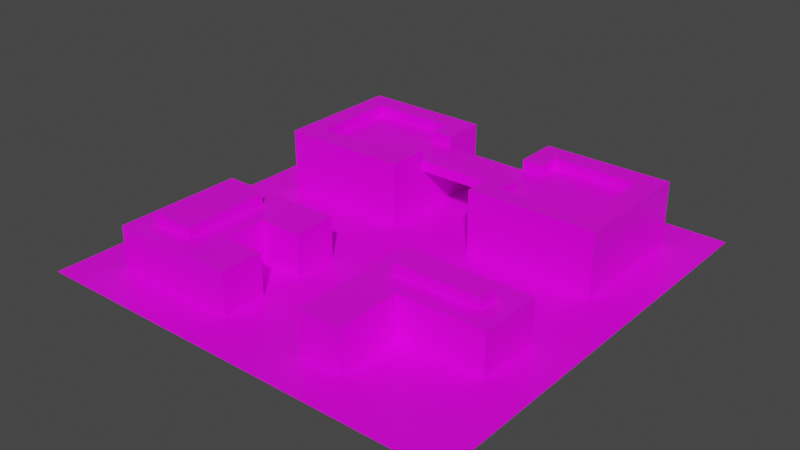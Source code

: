 # Source: map001.blend  (saved by Blender 2.92.15; exported with 4.5.12 LTS)
import bpy
from mathutils import Matrix  # noqa: F401  (used for matrix-valued properties, if any)

bpy.ops.wm.read_factory_settings(use_empty=True)
scene = bpy.context.scene
scene.name = 'Scene'

# ---- collections
col_collection = bpy.data.collections.new('Collection'); scene.collection.children.link(col_collection)

# ---- images (referenced by path relative to the original .blend; pixels are not part of the script)
import os
ASSET_DIR = os.environ.get("B2B_ASSET_DIR", "")  # directory of the original .blend (textures are referenced by path, not embedded)
HERE = os.path.dirname(os.path.abspath(__file__))  # packed textures are extracted next to this script under _unpacked/

def load_image(name, relpath, width, height, colorspace="sRGB"):
    """Load a texture the original file referenced (path relative to the .blend, or extracted next to this script)."""
    p = next((c for c in (os.path.join(HERE, relpath), os.path.join(ASSET_DIR, relpath)) if relpath and os.path.exists(c)), "")
    if p:
        img = bpy.data.images.load(p, check_existing=True)
        img.name = name
    else:  # same state as the original file: an image datablock whose file is absent (Cycles renders it pink)
        img = bpy.data.images.new(name, width, height)
        img.source = "FILE"
        img.filepath = "//" + (relpath or name)
    img.colorspace_settings.name = colorspace
    return img
img_map_texture_png = load_image('map_texture.png', 'map_texture.png', 1024, 1024, 'sRGB')

# ---- materials (node trees are filled in below, after node groups)
mat_material = bpy.data.materials.new('Material')
mat_material.alpha_threshold = 0.0
mat_material.use_transparent_shadow = False
mat_material.line_color = (0.0, 0.0, 0.0, 1.0)

# ---- material node trees
mat_material.use_nodes = True; mat_material.node_tree.nodes.clear()
_N = mat_material.node_tree.nodes; _L = mat_material.node_tree.links
n0 = _N.new('ShaderNodeOutputMaterial'); n0.name = 'Material Output'; n0.location = (300, 300)
n1 = _N.new('ShaderNodeBsdfPrincipled'); n1.name = 'Principled BSDF'; n1.location = (10, 300)
n1.distribution = 'GGX'
n1.subsurface_method = 'BURLEY'
n1.inputs[2].default_value = 0.4
n1.inputs[3].default_value = 1.45
n1.inputs[27].default_value = (0.0, 0.0, 0.0, 1.0)
n1.inputs[28].default_value = 1.0
n2 = _N.new('ShaderNodeTexImage'); n2.name = 'Image Texture'; n2.location = (-317, 283)
n2.image = img_map_texture_png
_L.new(n1.outputs[0], n0.inputs[0])
_L.new(n2.outputs[0], n1.inputs[0])
n0.is_active_output = True

# ---- world
world_world = bpy.data.worlds.new('World'); scene.world = world_world
world_world.use_nodes = True; world_world.node_tree.nodes.clear()
_N = world_world.node_tree.nodes; _L = world_world.node_tree.links
n0 = _N.new('ShaderNodeOutputWorld'); n0.name = 'World Output'; n0.location = (300, 300)
n1 = _N.new('ShaderNodeBackground'); n1.name = 'Background'; n1.location = (10, 300)
n1.inputs[0].default_value = (0.05088, 0.05088, 0.05088, 1.0)
_L.new(n1.outputs[0], n0.inputs[0])
n0.is_active_output = True
world_world.color = (0.05088, 0.05088, 0.05088)
world_world.use_sun_shadow = False
world_world.sun_shadow_jitter_overblur = 0.0

# ---- meshes
me_grid = bpy.data.meshes.new('Grid')
me_grid.from_pydata([(-20.0, -20.0, 0.0), (-18.0, -20.0, 0.0), (-16.0, -20.0, 0.0), (-14.0, -20.0, 0.0), (-12.0, -20.0, 0.0), (-10.0, -20.0, 0.0), (-8.0, -20.0, 0.0), (-6.0, -20.0, 0.0), (-4.0, -20.0, 0.0), (-2.0, -20.0, 0.0), (0.0, -20.0, 0.0), (2.0, -20.0, 0.0), (4.0, -20.0, 0.0), (6.0, -20.0, 0.0), (8.0, -20.0, 0.0), (10.0, -20.0, 0.0), (12.0, -20.0, 0.0), (14.0, -20.0, 0.0), (16.0, -20.0, 0.0), (18.0, -20.0, 0.0), (20.0, -20.0, 0.0), (-20.0, -18.0, 0.0), (-18.0, -18.0, 0.0), (-16.0, -18.0, 0.0), (-14.0, -18.0, 0.0), (-12.0, -18.0, 0.0), (-10.0, -18.0, 0.0), (-8.0, -18.0, 0.0), (-6.0, -18.0, 0.0), (-4.0, -18.0, 0.0), (-2.0, -18.0, 0.0), (0.0, -18.0, 0.0), (2.0, -18.0, 0.0), (4.0, -18.0, 0.0), (6.0, -18.0, 0.0), (8.0, -18.0, 0.0), (10.0, -18.0, 0.0), (12.0, -18.0, 0.0), (14.0, -18.0, 0.0), (16.0, -18.0, 0.0), (18.0, -18.0, 0.0), (20.0, -18.0, 0.0), (-20.0, -16.0, 0.0), (-18.0, -16.0, 0.0), (-16.0, -16.0, 0.0), (-14.0, -16.0, 0.0), (-12.0, -16.0, 0.0), (-10.0, -16.0, 0.0), (-8.0, -16.0, 0.0), (-6.0, -16.0, 0.0), (-4.0, -16.0, 0.0), (-2.0, -16.0, 0.0), (0.0, -16.0, 0.0), (2.0, -16.0, 0.0), (4.0, -16.0, 0.0), (6.0, -16.0, 0.0), (14.0, -16.0, 0.0), (18.0, -16.0, 0.0), (20.0, -16.0, 0.0), (-20.0, -14.0, 0.0), (-18.0, -14.0, 0.0), (-16.0, -14.0, 0.0), (-16.0, 4.0, 4.0), (-14.0, 4.0, 4.0), (16.0, -4.0, 4.0), (14.0, -4.0, 4.0), (12.0, -4.0, 4.0), (-4.0, -14.0, 0.0), (-2.0, -14.0, 0.0), (0.0, -14.0, 0.0), (2.0, -14.0, 0.0), (4.0, -14.0, 0.0), (10.0, -4.0, 4.0), (8.0, -4.0, 4.0), (6.0, -4.0, 4.0), (4.0, -4.0, 4.0), (-4.0, -4.0, 4.0), (18.0, -14.0, 0.0), (20.0, -14.0, 0.0), (-20.0, -12.0, 0.0), (-18.0, -12.0, 0.0), (-16.0, -12.0, 0.0), (-6.0, -4.0, 4.0), (-8.0, -4.0, 4.0), (-10.0, -4.0, 4.0), (-12.0, -4.0, 4.0), (-14.0, -4.0, 4.0), (16.0, -10.0, 2.0), (-2.0, -12.0, 0.0), (0.0, -12.0, 0.0), (2.0, -12.0, 0.0), (4.0, -12.0, 0.0), (-16.0, -4.0, 4.0), (16.0, -6.0, 4.0), (14.0, -6.0, 4.0), (12.0, -6.0, 4.0), (10.0, -6.0, 4.0), (18.0, -12.0, 0.0), (20.0, -12.0, 0.0), (-20.0, -10.0, 0.0), (-18.0, -10.0, 0.0), (-16.0, -10.0, 0.0), (8.0, -6.0, 4.0), (6.0, -6.0, 4.0), (4.0, -6.0, 4.0), (-4.0, -6.0, 4.0), (-6.0, -6.0, 4.0), (-4.0, -10.0, 0.0), (-2.0, -10.0, 0.0), (0.0, -10.0, 0.0), (2.0, -10.0, 0.0), (4.0, -10.0, 0.0), (-8.0, -6.0, 4.0), (-10.0, -6.0, 4.0), (-12.0, -6.0, 4.0), (-14.0, -6.0, 4.0), (-16.0, -6.0, 4.0), (16.0, -10.0, 0.0), (18.0, -10.0, 0.0), (20.0, -10.0, 0.0), (-20.0, -8.0, 0.0), (-18.0, -8.0, 0.0), (-16.0, -8.0, 0.0), (16.0, -8.0, 4.0), (14.0, -8.0, 4.0), (12.0, -8.0, 4.0), (10.0, -8.0, 4.0), (8.0, -8.0, 4.0), (-4.0, -8.0, 0.0), (-2.0, -8.0, 0.0), (0.0, -8.0, 0.0), (2.0, -8.0, 0.0), (4.0, -8.0, 0.0), (6.0, -8.0, 4.0), (4.0, -8.0, 4.0), (-4.0, -8.0, 4.0), (-6.0, -8.0, 4.0), (-8.0, -8.0, 4.0), (16.0, -8.0, 0.0), (18.0, -8.0, 0.0), (20.0, -8.0, 0.0), (-20.0, -6.0, 0.0), (-18.0, -6.0, 0.0), (-16.0, -6.0, 0.0), (-10.0, -8.0, 4.0), (-14.0, -8.0, 4.0), (-16.0, -8.0, 4.0), (16.0, -10.0, 4.0), (-4.0, -6.0, 0.0), (-2.0, -6.0, 0.0), (0.0, -6.0, 0.0), (2.0, -6.0, 0.0), (4.0, -6.0, 0.0), (14.0, -10.0, 4.0), (12.0, -10.0, 4.0), (10.0, -10.0, 4.0), (8.0, -10.0, 4.0), (6.0, -10.0, 4.0), (16.0, -6.0, 0.0), (18.0, -6.0, 0.0), (20.0, -6.0, 0.0), (-20.0, -4.0, 0.0), (-18.0, -4.0, 0.0), (-16.0, -4.0, 0.0), (-14.0, -4.0, 0.0), (-12.0, -4.0, 0.0), (-10.0, -4.0, 0.0), (-8.0, -4.0, 0.0), (-6.0, -4.0, 0.0), (-4.0, -4.0, 0.0), (-2.0, -4.0, 0.0), (0.0, -4.0, 0.0), (2.0, -4.0, 0.0), (4.0, -4.0, 0.0), (6.0, -4.0, 0.0), (8.0, -4.0, 0.0), (10.0, -4.0, 0.0), (12.0, -4.0, 0.0), (14.0, -4.0, 0.0), (16.0, -4.0, 0.0), (18.0, -4.0, 0.0), (20.0, -4.0, 0.0), (-20.0, -2.0, 0.0), (-18.0, -2.0, 0.0), (-16.0, -2.0, 0.0), (-14.0, -2.0, 0.0), (-12.0, -2.0, 0.0), (-10.0, -2.0, 0.0), (-8.0, -2.0, 0.0), (-6.0, -2.0, 0.0), (-4.0, -2.0, 0.0), (-2.0, -2.0, 0.0), (0.0, -2.0, 0.0), (2.0, -2.0, 0.0), (4.0, -2.0, 0.0), (6.0, -2.0, 0.0), (8.0, -2.0, 0.0), (10.0, -2.0, 0.0), (12.0, -2.0, 0.0), (14.0, -2.0, 0.0), (16.0, -2.0, 0.0), (18.0, -2.0, 0.0), (20.0, -2.0, 0.0), (-20.0, 0.0, 0.0), (-18.0, 0.0, 0.0), (-16.0, 0.0, 0.0), (-14.0, 0.0, 0.0), (-12.0, 0.0, 0.0), (-10.0, 0.0, 0.0), (-8.0, 0.0, 0.0), (-6.0, 0.0, 0.0), (-4.0, 0.0, 0.0), (-2.0, 0.0, 0.0), (0.0, 0.0, 0.0), (2.0, 0.0, 0.0), (4.0, 0.0, 0.0), (6.0, 0.0, 0.0), (8.0, 0.0, 0.0), (10.0, 0.0, 0.0), (12.0, 0.0, 0.0), (14.0, 0.0, 0.0), (16.0, 0.0, 0.0), (18.0, 0.0, 0.0), (20.0, 0.0, 0.0), (-20.0, 2.0, 0.0), (-18.0, 2.0, 0.0), (-16.0, 2.0, 0.0), (-14.0, 2.0, 0.0), (-12.0, 2.0, 0.0), (-10.0, 2.0, 0.0), (-8.0, 2.0, 0.0), (-6.0, 2.0, 0.0), (-4.0, 2.0, 0.0), (-2.0, 2.0, 0.0), (0.0, 2.0, 0.0), (2.0, 2.0, 0.0), (4.0, 2.0, 0.0), (6.0, 2.0, 0.0), (8.0, 2.0, 0.0), (10.0, 2.0, 0.0), (12.0, 2.0, 0.0), (14.0, 2.0, 0.0), (16.0, 2.0, 0.0), (18.0, 2.0, 0.0), (20.0, 2.0, 0.0), (-20.0, 4.0, 0.0), (-18.0, 4.0, 0.0), (-16.0, 4.0, 0.0), (-14.0, 4.0, 0.0), (-12.0, 4.0, 0.0), (-10.0, 4.0, 0.0), (-8.0, 4.0, 0.0), (-6.0, 4.0, 0.0), (-4.0, 4.0, 0.0), (-2.0, 4.0, 0.0), (0.0, 4.0, 0.0), (2.0, 4.0, 0.0), (4.0, 4.0, 0.0), (6.0, 4.0, 0.0), (8.0, 4.0, 0.0), (10.0, 4.0, 0.0), (12.0, 4.0, 0.0), (14.0, 4.0, 0.0), (16.0, 4.0, 0.0), (18.0, 4.0, 0.0), (20.0, 4.0, 0.0), (-20.0, 6.0, 0.0), (-18.0, 6.0, 0.0), (-16.0, 6.0, 0.0), (4.0, -10.0, 4.0), (6.0, -8.0, 5.0), (-8.0, -10.0, 4.0), (-10.0, -10.0, 4.0), (-4.0, 6.0, 0.0), (-2.0, 6.0, 0.0), (0.0, 6.0, 0.0), (2.0, 6.0, 0.0), (4.0, 6.0, 0.0), (-14.0, -10.0, 4.0), (-16.0, -10.0, 4.0), (8.0, -10.0, 0.0), (16.0, 6.0, 0.0), (18.0, 6.0, 0.0), (20.0, 6.0, 0.0), (-20.0, 8.0, 0.0), (-18.0, 8.0, 0.0), (-16.0, 8.0, 0.0), (8.0, -12.0, 0.0), (16.0, -12.0, 0.0), (8.0, -12.0, 4.0), (6.0, -12.0, 4.0), (4.0, -12.0, 4.0), (-4.0, 8.0, 0.0), (-2.0, 8.0, 0.0), (0.0, 8.0, 0.0), (2.0, 8.0, 0.0), (4.0, 8.0, 0.0), (-4.0, -12.0, 4.0), (-6.0, -12.0, 4.0), (-8.0, -12.0, 4.0), (-10.0, -12.0, 4.0), (16.0, 8.0, 0.0), (18.0, 8.0, 0.0), (20.0, 8.0, 0.0), (-20.0, 10.0, 0.0), (-18.0, 10.0, 0.0), (-16.0, 10.0, 0.0), (-14.0, -12.0, 4.0), (-16.0, -12.0, 4.0), (16.0, -14.0, 0.0), (12.0, -12.0, 0.0), (-4.0, 10.0, 0.0), (-2.0, 10.0, 0.0), (0.0, 10.0, 0.0), (2.0, 10.0, 0.0), (4.0, 10.0, 0.0), (14.0, -12.0, 0.0), (8.0, -14.0, 4.0), (6.0, -14.0, 4.0), (4.0, -14.0, 4.0), (-4.0, -14.0, 4.0), (16.0, 10.0, 0.0), (18.0, 10.0, 0.0), (20.0, 10.0, 0.0), (-20.0, 12.0, 0.0), (-18.0, 12.0, 0.0), (-16.0, 12.0, 0.0), (-6.0, -14.0, 4.0), (-8.0, -14.0, 4.0), (-10.0, -14.0, 4.0), (-12.0, -14.0, 4.0), (-14.0, -14.0, 4.0), (-4.0, 12.0, 0.0), (-2.0, 12.0, 0.0), (0.0, 12.0, 0.0), (2.0, 12.0, 0.0), (4.0, 12.0, 0.0), (-16.0, -14.0, 4.0), (16.0, 12.0, 0.0), (18.0, 12.0, 0.0), (20.0, 12.0, 0.0), (-20.0, 14.0, 0.0), (-18.0, 14.0, 0.0), (-16.0, 14.0, 0.0), (8.0, -16.0, 4.0), (4.0, -16.0, 4.0), (6.0, -16.0, 4.0), (-4.0, -16.0, 4.0), (-6.0, -16.0, 4.0), (-4.0, 14.0, 0.0), (-2.0, 14.0, 0.0), (0.0, 14.0, 0.0), (2.0, 14.0, 0.0), (4.0, 14.0, 0.0), (-8.0, -16.0, 4.0), (-10.0, -16.0, 4.0), (-12.0, -16.0, 4.0), (-16.0, -16.0, 4.0), (-14.0, -16.0, 4.0), (16.0, 14.0, 0.0), (18.0, 14.0, 0.0), (20.0, 14.0, 0.0), (-20.0, 16.0, 0.0), (-18.0, 16.0, 0.0), (-16.0, 16.0, 0.0), (-14.0, 16.0, 0.0), (-12.0, 16.0, 0.0), (-10.0, 16.0, 0.0), (-8.0, 16.0, 0.0), (-6.0, 16.0, 0.0), (-4.0, 16.0, 0.0), (-2.0, 16.0, 0.0), (0.0, 16.0, 0.0), (2.0, 16.0, 0.0), (4.0, 16.0, 0.0), (6.0, 16.0, 0.0), (8.0, 16.0, 0.0), (10.0, 16.0, 0.0), (12.0, 16.0, 0.0), (14.0, 16.0, 0.0), (16.0, 16.0, 0.0), (18.0, 16.0, 0.0), (20.0, 16.0, 0.0), (-20.0, 18.0, 0.0), (-18.0, 18.0, 0.0), (-16.0, 18.0, 0.0), (-14.0, 18.0, 0.0), (-12.0, 18.0, 0.0), (-10.0, 18.0, 0.0), (-8.0, 18.0, 0.0), (-6.0, 18.0, 0.0), (-4.0, 18.0, 0.0), (-2.0, 18.0, 0.0), (0.0, 18.0, 0.0), (2.0, 18.0, 0.0), (4.0, 18.0, 0.0), (6.0, 18.0, 0.0), (8.0, 18.0, 0.0), (10.0, 18.0, 0.0), (12.0, 18.0, 0.0), (14.0, 18.0, 0.0), (16.0, 18.0, 0.0), (18.0, 18.0, 0.0), (20.0, 18.0, 0.0), (-20.0, 20.0, 0.0), (-18.0, 20.0, 0.0), (-16.0, 20.0, 0.0), (-14.0, 20.0, 0.0), (-12.0, 20.0, 0.0), (-10.0, 20.0, 0.0), (-8.0, 20.0, 0.0), (-6.0, 20.0, 0.0), (-4.0, 20.0, 0.0), (-2.0, 20.0, 0.0), (0.0, 20.0, 0.0), (2.0, 20.0, 0.0), (4.0, 20.0, 0.0), (6.0, 20.0, 0.0), (8.0, 20.0, 0.0), (10.0, 20.0, 0.0), (12.0, 20.0, 0.0), (14.0, 20.0, 0.0), (16.0, 20.0, 0.0), (18.0, 20.0, 0.0), (20.0, 20.0, 0.0), (-14.0, -16.0, 2.0), (-16.0, -16.0, 2.0), (-12.0, -16.0, 2.0), (-10.0, -16.0, 2.0), (-8.0, -16.0, 2.0), (-6.0, -16.0, 2.0), (-4.0, -16.0, 2.0), (6.0, -16.0, 2.0), (4.0, -16.0, 2.0), (8.0, -16.0, 2.0), (-16.0, -14.0, 2.0), (-4.0, -14.0, 2.0), (4.0, -14.0, 2.0), (-16.0, -12.0, 2.0), (8.0, -8.0, 5.0), (4.0, -12.0, 2.0), (14.0, 14.0, 5.0), (12.0, 14.0, 5.0), (10.0, 14.0, 5.0), (-16.0, -10.0, 2.0), (8.0, 14.0, 5.0), (6.0, 14.0, 5.0), (-6.0, 14.0, 5.0), (14.0, -10.0, 2.0), (4.0, -10.0, 2.0), (-8.0, 14.0, 5.0), (-10.0, 14.0, 5.0), (-12.0, 14.0, 5.0), (-14.0, 14.0, 5.0), (-16.0, -8.0, 2.0), (14.0, 12.0, 5.0), (12.0, 12.0, 5.0), (10.0, 12.0, 5.0), (8.0, 12.0, 5.0), (-4.0, -8.0, 2.0), (4.0, -8.0, 2.0), (6.0, 12.0, 5.0), (4.0, 12.0, 5.0), (-4.0, 12.0, 5.0), (-6.0, 12.0, 5.0), (-8.0, 12.0, 5.0), (16.0, -8.0, 2.0), (-16.0, -6.0, 2.0), (-10.0, 12.0, 5.0), (-12.0, 12.0, 5.0), (-14.0, 12.0, 5.0), (-4.0, -6.0, 2.0), (4.0, -6.0, 2.0), (14.0, 10.0, 5.0), (12.0, 10.0, 5.0), (10.0, 10.0, 5.0), (8.0, 10.0, 5.0), (6.0, 10.0, 5.0), (16.0, -6.0, 2.0), (-16.0, -4.0, 2.0), (-14.0, -4.0, 2.0), (-12.0, -4.0, 2.0), (-10.0, -4.0, 2.0), (-8.0, -4.0, 2.0), (-6.0, -4.0, 2.0), (-4.0, -4.0, 2.0), (4.0, -4.0, 2.0), (6.0, -4.0, 2.0), (8.0, -4.0, 2.0), (10.0, -4.0, 2.0), (12.0, -4.0, 2.0), (14.0, -4.0, 2.0), (16.0, -4.0, 2.0), (-14.0, 4.0, 2.0), (-16.0, 4.0, 2.0), (-12.0, 4.0, 2.0), (-10.0, 4.0, 2.0), (-8.0, 4.0, 2.0), (-6.0, 4.0, 2.0), (-4.0, 4.0, 2.0), (6.0, 4.0, 2.0), (4.0, 4.0, 2.0), (8.0, 4.0, 2.0), (10.0, 4.0, 2.0), (12.0, 4.0, 2.0), (14.0, 4.0, 2.0), (16.0, 4.0, 2.0), (-16.0, 6.0, 2.0), (4.0, 10.0, 5.0), (-4.0, 10.0, 5.0), (-6.0, 10.0, 5.0), (-8.0, 10.0, 5.0), (-10.0, 10.0, 5.0), (-4.0, 6.0, 2.0), (4.0, 6.0, 2.0), (-12.0, 10.0, 5.0), (-14.0, 10.0, 5.0), (14.0, 8.0, 5.0), (16.0, 6.0, 2.0), (-16.0, 8.0, 2.0), (12.0, 8.0, 5.0), (10.0, 8.0, 5.0), (8.0, 8.0, 5.0), (6.0, 8.0, 5.0), (6.0, -6.0, 5.0), (-4.0, 8.0, 2.0), (4.0, 8.0, 2.0), (-4.0, 8.0, 5.0), (-6.0, 8.0, 5.0), (-8.0, 8.0, 5.0), (-10.0, 8.0, 5.0), (-12.0, 8.0, 5.0), (16.0, 8.0, 2.0), (-16.0, 10.0, 2.0), (-14.0, 8.0, 5.0), (14.0, 6.0, 5.0), (12.0, 6.0, 5.0), (-4.0, 10.0, 2.0), (4.0, 10.0, 2.0), (10.0, 6.0, 5.0), (8.0, 6.0, 5.0), (6.0, 6.0, 5.0), (16.0, 10.0, 2.0), (-16.0, 12.0, 2.0), (-6.0, 6.0, 5.0), (-8.0, 6.0, 5.0), (-10.0, 6.0, 5.0), (-12.0, 6.0, 5.0), (-14.0, 6.0, 5.0), (-4.0, 12.0, 2.0), (4.0, 12.0, 2.0), (16.0, 12.0, 2.0), (-16.0, 14.0, 2.0), (-4.0, 14.0, 2.0), (4.0, 14.0, 2.0), (16.0, 14.0, 2.0), (-16.0, 16.0, 2.0), (-14.0, 16.0, 2.0), (-12.0, 16.0, 2.0), (-10.0, 16.0, 2.0), (-8.0, 16.0, 2.0), (-6.0, 16.0, 2.0), (-4.0, 16.0, 2.0), (4.0, 16.0, 2.0), (6.0, 16.0, 2.0), (8.0, 16.0, 2.0), (10.0, 16.0, 2.0), (12.0, 16.0, 2.0), (14.0, 16.0, 2.0), (16.0, 16.0, 2.0), (-12.0, 4.0, 4.0), (-10.0, 4.0, 4.0), (-8.0, 4.0, 4.0), (-6.0, 4.0, 4.0), (-4.0, 4.0, 4.0), (6.0, 4.0, 4.0), (4.0, 4.0, 4.0), (8.0, 4.0, 4.0), (10.0, 4.0, 4.0), (12.0, 4.0, 4.0), (14.0, 4.0, 4.0), (16.0, 4.0, 4.0), (-16.0, 6.0, 4.0), (-4.0, 6.0, 4.0), (4.0, 6.0, 4.0), (16.0, 6.0, 4.0), (-16.0, 8.0, 4.0), (-14.0, -14.0, 5.0), (-12.0, -14.0, 5.0), (-10.0, -14.0, 5.0), (-14.0, -12.0, 5.0), (-4.0, 8.0, 4.0), (10.0, -8.0, 5.0), (-12.0, -12.0, 5.0), (-10.0, -12.0, 5.0), (-14.0, -10.0, 5.0), (-12.0, -10.0, 5.0), (-10.0, -10.0, 5.0), (16.0, 8.0, 4.0), (-16.0, 10.0, 4.0), (-14.0, -8.0, 5.0), (-12.0, -8.0, 5.0), (-14.0, -6.0, 5.0), (-10.0, -8.0, 5.0), (-12.0, -6.0, 5.0), (-4.0, 10.0, 4.0), (8.0, -6.0, 5.0), (-10.0, -6.0, 5.0), (4.0, 8.0, 4.0), (4.0, 8.0, 5.0), (4.0, 10.0, 4.0), (12.0, -8.0, 5.0), (16.0, 10.0, 4.0), (-16.0, 12.0, 4.0), (4.0, 12.0, 4.0), (10.0, -6.0, 5.0), (2.0, 12.0, 4.0), (2.0, 10.0, 4.0), (2.0, 8.0, 4.0), (-4.0, 12.0, 4.0), (14.0, -8.0, 5.0), (2.0, 8.0, 5.0), (2.0, 12.0, 5.0), (2.0, 10.0, 5.0), (2.384e-07, 8.0, 4.0), (2.384e-07, 8.0, 5.0), (16.0, 12.0, 4.0), (-16.0, 14.0, 4.0), (2.384e-07, 10.0, 4.0), (2.384e-07, 10.0, 5.0), (2.384e-07, 12.0, 4.0), (2.384e-07, 12.0, 5.0), (-2.0, 12.0, 4.0), (-4.0, 14.0, 4.0), (4.0, 14.0, 4.0), (-2.0, 10.0, 4.0), (-2.0, 8.0, 4.0), (-2.0, 8.0, 5.0), (-2.0, 12.0, 5.0), (-2.0, 10.0, 5.0), (16.0, 14.0, 4.0), (-16.0, 16.0, 4.0), (-14.0, 16.0, 4.0), (-12.0, 16.0, 4.0), (-10.0, 16.0, 4.0), (-8.0, 16.0, 4.0), (-6.0, 16.0, 4.0), (-4.0, 16.0, 4.0), (4.0, 16.0, 4.0), (6.0, 16.0, 4.0), (8.0, 16.0, 4.0), (10.0, 16.0, 4.0), (12.0, 16.0, 4.0), (14.0, 16.0, 4.0), (16.0, 16.0, 4.0), (12.0, -6.0, 5.0), (-6.0, -8.0, 2.0), (12.0, -10.0, 2.0), (-8.0, -8.0, 2.0), (-8.0, -10.0, 2.0), (-4.0, -12.0, 2.0), (-6.0, -12.0, 2.0), (-8.0, -12.0, 2.0), (-6.0, -8.0, 0.0), (14.0, -6.0, 5.0), (-8.0, -8.0, 0.0), (-6.0, -10.0, 0.0), (-8.0, -10.0, 0.0), (-4.0, -12.0, 0.0), (-6.0, -12.0, 0.0), (-8.0, -12.0, 0.0), (10.0, -10.0, 2.0), (8.0, -10.0, 2.0), (8.0, -12.0, 2.0), (8.0, -14.0, 2.0), (10.0, -12.0, 0.0), (10.0, -10.0, 0.0), (12.0, -10.0, 0.0), (14.0, -10.0, 0.0), (14.0, -14.0, 0.0), (12.0, -14.0, 0.0), (10.0, -14.0, 0.0), (8.0, -14.0, 0.0), (16.0, -16.0, 0.0), (12.0, -16.0, 0.0), (10.0, -16.0, 0.0), (8.0, -16.0, 0.0), (6.0, 8.0, 6.0), (4.0, 8.0, 6.0), (-14.0, 14.0, 6.0), (-14.0, 16.0, 6.0), (-16.0, 14.0, 6.0), (-16.0, 16.0, 6.0), (16.0, 14.0, 6.0), (14.0, 14.0, 6.0), (16.0, 12.0, 6.0), (12.0, 14.0, 6.0), (14.0, 12.0, 6.0), (10.0, 14.0, 6.0), (8.0, 14.0, 6.0), (6.0, 14.0, 6.0), (4.0, 14.0, 6.0), (6.0, 12.0, 6.0), (4.0, 12.0, 6.0), (-4.0, 14.0, 6.0), (-6.0, 14.0, 6.0), (-4.0, 12.0, 6.0), (-8.0, 14.0, 6.0), (-6.0, 12.0, 6.0), (-10.0, 14.0, 6.0), (-12.0, 14.0, 6.0), (-14.0, 12.0, 6.0), (-16.0, 12.0, 6.0), (16.0, 10.0, 6.0), (14.0, 10.0, 6.0), (-14.0, 10.0, 6.0), (-16.0, 10.0, 6.0), (16.0, 8.0, 6.0), (14.0, 8.0, 6.0), (-14.0, 8.0, 6.0), (-16.0, 8.0, 6.0), (16.0, 6.0, 6.0), (14.0, 6.0, 6.0), (6.0, 6.0, 6.0), (-4.0, 8.0, 6.0), (-6.0, 8.0, 6.0), (-4.0, 6.0, 6.0), (-6.0, 6.0, 6.0), (-14.0, 6.0, 6.0), (-16.0, 6.0, 6.0), (16.0, 4.0, 6.0), (12.0, 6.0, 6.0), (14.0, 4.0, 6.0), (10.0, 6.0, 6.0), (12.0, 4.0, 6.0), (8.0, 6.0, 6.0), (10.0, 4.0, 6.0), (8.0, 4.0, 6.0), (4.0, 6.0, 6.0), (6.0, 4.0, 6.0), (4.0, 4.0, 6.0), (-4.0, 4.0, 6.0), (-8.0, 6.0, 6.0), (-6.0, 4.0, 6.0), (-10.0, 6.0, 6.0), (-8.0, 4.0, 6.0), (-12.0, 6.0, 6.0), (-10.0, 4.0, 6.0), (-12.0, 4.0, 6.0), (-14.0, 4.0, 6.0), (-16.0, 4.0, 6.0), (-12.0, 16.0, 6.0), (-10.0, 16.0, 6.0), (-8.0, 16.0, 6.0), (-6.0, 16.0, 6.0), (-4.0, 16.0, 6.0), (4.0, 16.0, 6.0), (6.0, 16.0, 6.0), (8.0, 16.0, 6.0), (10.0, 16.0, 6.0), (12.0, 16.0, 6.0), (14.0, 16.0, 6.0), (16.0, 16.0, 6.0)], [], [(0, 1, 22, 21), (1, 2, 23, 22), (2, 3, 24, 23), (3, 4, 25, 24), (4, 5, 26, 25), (5, 6, 27, 26), (6, 7, 28, 27), (7, 8, 29, 28), (8, 9, 30, 29), (9, 10, 31, 30), (10, 11, 32, 31), (11, 12, 33, 32), (12, 13, 34, 33), (13, 14, 35, 34), (14, 15, 36, 35), (15, 16, 37, 36), (16, 17, 38, 37), (17, 18, 39, 38), (18, 19, 40, 39), (19, 20, 41, 40), (21, 22, 43, 42), (22, 23, 44, 43), (23, 24, 45, 44), (24, 25, 46, 45), (25, 26, 47, 46), (26, 27, 48, 47), (27, 28, 49, 48), (28, 29, 50, 49), (29, 30, 51, 50), (30, 31, 52, 51), (31, 32, 53, 52), (32, 33, 54, 53), (33, 34, 55, 54), (34, 35, 686, 55), (35, 36, 685, 686), (36, 37, 684, 685), (37, 38, 56, 684), (38, 39, 683, 56), (39, 40, 57, 683), (40, 41, 58, 57), (42, 43, 60, 59), (43, 44, 61, 60), (153, 147, 123, 124), (154, 153, 124, 125), (155, 154, 125, 126), (156, 155, 126, 127), (157, 156, 127, 133), (269, 157, 133, 134), (50, 51, 68, 67), (51, 52, 69, 68), (52, 53, 70, 69), (53, 54, 71, 70), (299, 298, 661, 662), (271, 299, 662, 659), (272, 271, 137, 144), (114, 115, 602, 604), (278, 307, 590, 595), (279, 278, 145, 146), (683, 57, 77, 309), (57, 58, 78, 77), (59, 60, 80, 79), (60, 61, 81, 80), (153, 154, 657, 448), (156, 289, 673, 672), (290, 289, 156, 157), (291, 290, 157, 269), (67, 68, 88, 668), (68, 69, 89, 88), (69, 70, 90, 89), (70, 71, 91, 90), (135, 136, 656, 459), (137, 271, 659, 658), (300, 299, 271, 272), (272, 144, 603, 597), (115, 145, 600, 602), (308, 307, 278, 279), (309, 77, 97, 288), (77, 78, 98, 97), (79, 80, 100, 99), (80, 81, 101, 100), (147, 153, 448, 87), (318, 317, 289, 290), (319, 318, 290, 291), (668, 88, 108, 107), (88, 89, 109, 108), (89, 90, 110, 109), (90, 91, 111, 110), (327, 320, 297, 298), (328, 327, 298, 299), (329, 328, 299, 300), (113, 114, 604, 607), (144, 113, 607, 603), (337, 331, 307, 308), (288, 97, 118, 117), (97, 98, 119, 118), (99, 100, 121, 120), (100, 101, 122, 121), (155, 156, 672, 671), (317, 344, 434, 674), (289, 317, 674, 673), (346, 344, 317, 318), (345, 346, 318, 319), (107, 108, 129, 128), (108, 109, 130, 129), (109, 110, 131, 130), (110, 111, 132, 131), (348, 347, 320, 327), (354, 348, 327, 328), (355, 354, 328, 329), (356, 355, 329, 330), (358, 356, 330, 331), (357, 358, 331, 337), (117, 118, 139, 138), (118, 119, 140, 139), (120, 121, 142, 141), (121, 122, 143, 142), (163, 143, 467, 479), (368, 367, 559, 560), (311, 332, 549, 537), (175, 174, 487, 488), (47, 48, 429, 428), (128, 129, 149, 148), (129, 130, 150, 149), (130, 131, 151, 150), (131, 132, 152, 151), (306, 286, 519, 533), (71, 54, 433, 437), (367, 366, 558, 559), (380, 379, 568, 569), (128, 148, 471, 459), (174, 173, 486, 487), (138, 139, 159, 158), (139, 140, 160, 159), (141, 142, 162, 161), (142, 143, 163, 162), (46, 47, 428, 427), (122, 101, 444, 454), (359, 380, 569, 555), (273, 292, 525, 513), (353, 336, 550, 554), (148, 149, 170, 169), (149, 150, 171, 170), (150, 151, 172, 171), (151, 152, 173, 172), (366, 365, 557, 558), (379, 378, 567, 568), (268, 247, 494, 507), (45, 46, 427, 425), (125, 124, 620, 611), (158, 159, 180, 179), (159, 160, 181, 180), (161, 162, 183, 182), (162, 163, 184, 183), (163, 164, 185, 184), (164, 165, 186, 185), (165, 166, 187, 186), (166, 167, 188, 187), (167, 168, 189, 188), (168, 169, 190, 189), (169, 170, 191, 190), (170, 171, 192, 191), (171, 172, 193, 192), (172, 173, 194, 193), (173, 174, 195, 194), (174, 175, 196, 195), (175, 176, 197, 196), (176, 177, 198, 197), (177, 178, 199, 198), (178, 179, 200, 199), (179, 180, 201, 200), (180, 181, 202, 201), (182, 183, 204, 203), (183, 184, 205, 204), (184, 185, 206, 205), (185, 186, 207, 206), (186, 187, 208, 207), (187, 188, 209, 208), (188, 189, 210, 209), (189, 190, 211, 210), (190, 191, 212, 211), (191, 192, 213, 212), (192, 193, 214, 213), (193, 194, 215, 214), (194, 195, 216, 215), (195, 196, 217, 216), (196, 197, 218, 217), (197, 198, 219, 218), (198, 199, 220, 219), (199, 200, 221, 220), (200, 201, 222, 221), (201, 202, 223, 222), (203, 204, 225, 224), (204, 205, 226, 225), (205, 206, 227, 226), (206, 207, 228, 227), (207, 208, 229, 228), (208, 209, 230, 229), (209, 210, 231, 230), (210, 211, 232, 231), (211, 212, 233, 232), (212, 213, 234, 233), (213, 214, 235, 234), (214, 215, 236, 235), (215, 216, 237, 236), (216, 217, 238, 237), (217, 218, 239, 238), (218, 219, 240, 239), (219, 220, 241, 240), (220, 221, 242, 241), (221, 222, 243, 242), (222, 223, 244, 243), (224, 225, 246, 245), (225, 226, 247, 246), (226, 227, 248, 247), (227, 228, 249, 248), (228, 229, 250, 249), (229, 230, 251, 250), (230, 231, 252, 251), (231, 232, 253, 252), (232, 233, 254, 253), (233, 234, 255, 254), (234, 235, 256, 255), (235, 236, 257, 256), (236, 237, 258, 257), (237, 238, 259, 258), (238, 239, 260, 259), (239, 240, 261, 260), (240, 241, 262, 261), (241, 242, 263, 262), (242, 243, 264, 263), (243, 244, 265, 264), (245, 246, 267, 266), (246, 247, 268, 267), (173, 152, 472, 486), (365, 364, 556, 557), (252, 253, 499, 498), (378, 377, 566, 567), (81, 61, 435, 438), (321, 338, 551, 542), (253, 254, 274, 273), (254, 255, 275, 274), (255, 256, 276, 275), (256, 257, 277, 276), (44, 45, 425, 426), (315, 296, 526, 538), (251, 252, 498, 497), (377, 376, 565, 566), (138, 158, 478, 466), (263, 264, 282, 281), (264, 265, 283, 282), (266, 267, 285, 284), (267, 268, 286, 285), (364, 343, 552, 556), (132, 111, 449, 460), (50, 67, 436, 431), (281, 301, 532, 518), (250, 251, 497, 496), (273, 274, 293, 292), (274, 275, 294, 293), (275, 276, 295, 294), (276, 277, 296, 295), (376, 375, 564, 565), (277, 257, 501, 514), (55, 686, 434, 432), (332, 349, 553, 549), (249, 250, 496, 495), (281, 282, 302, 301), (282, 283, 303, 302), (284, 285, 305, 304), (285, 286, 306, 305), (375, 374, 563, 564), (262, 263, 506, 505), (326, 306, 533, 543), (91, 71, 437, 440), (169, 168, 484, 485), (54, 55, 432, 433), (292, 293, 312, 311), (293, 294, 313, 312), (294, 295, 314, 313), (295, 296, 315, 314), (148, 169, 485, 471), (248, 249, 495, 493), (261, 262, 505, 504), (143, 122, 454, 467), (168, 167, 483, 484), (292, 311, 537, 525), (301, 302, 322, 321), (302, 303, 323, 322), (304, 305, 325, 324), (305, 306, 326, 325), (374, 353, 554, 563), (286, 268, 507, 519), (247, 248, 493, 494), (260, 261, 504, 503), (167, 166, 482, 483), (311, 312, 333, 332), (312, 313, 334, 333), (313, 314, 335, 334), (314, 315, 336, 335), (96, 102, 606, 615), (101, 81, 438, 444), (338, 359, 555, 551), (259, 260, 503, 502), (253, 273, 513, 499), (336, 315, 538, 550), (321, 322, 339, 338), (322, 323, 340, 339), (324, 325, 342, 341), (325, 326, 343, 342), (166, 165, 481, 482), (179, 178, 491, 492), (158, 179, 492, 478), (258, 259, 502, 500), (67, 668, 660, 436), (152, 132, 460, 472), (332, 333, 350, 349), (333, 334, 351, 350), (334, 335, 352, 351), (335, 336, 353, 352), (165, 164, 480, 481), (178, 177, 490, 491), (61, 44, 426, 435), (301, 321, 542, 532), (296, 277, 514, 526), (370, 369, 561, 562), (338, 339, 360, 359), (339, 340, 361, 360), (341, 342, 363, 362), (342, 343, 364, 363), (257, 258, 500, 501), (164, 163, 479, 480), (177, 176, 489, 490), (49, 50, 431, 430), (349, 370, 562, 553), (117, 138, 466, 87), (349, 350, 371, 370), (350, 351, 372, 371), (351, 352, 373, 372), (352, 353, 374, 373), (343, 326, 543, 552), (111, 91, 440, 449), (369, 368, 560, 561), (263, 281, 518, 506), (176, 175, 488, 489), (48, 49, 430, 429), (359, 360, 381, 380), (360, 361, 382, 381), (362, 363, 384, 383), (363, 364, 385, 384), (364, 365, 386, 385), (365, 366, 387, 386), (366, 367, 388, 387), (367, 368, 389, 388), (368, 369, 390, 389), (369, 370, 391, 390), (370, 371, 392, 391), (371, 372, 393, 392), (372, 373, 394, 393), (373, 374, 395, 394), (374, 375, 396, 395), (375, 376, 397, 396), (376, 377, 398, 397), (377, 378, 399, 398), (378, 379, 400, 399), (379, 380, 401, 400), (380, 381, 402, 401), (381, 382, 403, 402), (383, 384, 405, 404), (384, 385, 406, 405), (385, 386, 407, 406), (386, 387, 408, 407), (387, 388, 409, 408), (388, 389, 410, 409), (389, 390, 411, 410), (390, 391, 412, 411), (391, 392, 413, 412), (392, 393, 414, 413), (393, 394, 415, 414), (394, 395, 416, 415), (395, 396, 417, 416), (396, 397, 418, 417), (397, 398, 419, 418), (398, 399, 420, 419), (399, 400, 421, 420), (400, 401, 422, 421), (401, 402, 423, 422), (402, 403, 424, 423), (474, 473, 455, 456), (475, 474, 456, 457), (476, 475, 457, 458), (477, 476, 458, 461), (508, 477, 461, 462), (510, 509, 463, 464), (511, 510, 464, 465), (512, 511, 465, 468), (515, 512, 468, 469), (516, 515, 469, 470), (548, 534, 719, 728), (461, 446, 700, 702), (520, 517, 473, 474), (521, 520, 474, 475), (522, 521, 475, 476), (523, 522, 476, 477), (609, 523, 477, 508), (528, 527, 509, 510), (529, 528, 510, 511), (530, 529, 511, 512), (531, 530, 512, 515), (534, 531, 515, 516), (546, 547, 746, 744), (536, 535, 517, 520), (539, 536, 520, 521), (540, 539, 521, 522), (541, 540, 522, 523), (473, 517, 718, 714), (545, 544, 528, 529), (546, 545, 529, 530), (547, 546, 530, 531), (548, 547, 531, 534), (534, 516, 715, 719), (545, 546, 744, 742), (446, 445, 699, 700), (544, 545, 742, 727), (445, 443, 698, 699), (523, 609, 688, 687), (532, 542, 612, 598), (542, 551, 626, 612), (503, 504, 579, 578), (551, 555, 640, 626), (555, 569, 654, 640), (483, 482, 84, 83), (502, 503, 578, 577), (568, 567, 652, 653), (500, 502, 577, 575), (482, 481, 85, 84), (501, 500, 575, 576), (567, 566, 651, 652), (498, 499, 574, 573), (481, 480, 86, 85), (497, 498, 573, 572), (566, 565, 650, 651), (496, 497, 572, 571), (480, 479, 92, 86), (495, 496, 571, 570), (565, 564, 649, 650), (435, 426, 357, 337), (493, 495, 570, 63), (438, 435, 337, 308), (444, 438, 308, 279), (454, 444, 279, 146), (467, 454, 146, 116), (479, 467, 116, 92), (494, 493, 63, 62), (564, 563, 648, 649), (492, 491, 65, 64), (514, 501, 576, 584), (526, 514, 584, 608), (87, 466, 123, 147), (538, 526, 608, 610), (466, 478, 93, 123), (550, 538, 610, 614), (478, 492, 64, 93), (554, 550, 614, 634), (563, 554, 634, 648), (491, 490, 66, 65), (499, 513, 583, 574), (562, 561, 646, 647), (513, 525, 591, 583), (525, 537, 605, 591), (432, 434, 344, 346), (537, 549, 619, 605), (549, 553, 633, 619), (553, 562, 647, 633), (433, 432, 346, 345), (490, 489, 72, 66), (561, 560, 645, 646), (430, 431, 347, 348), (429, 430, 348, 354), (489, 488, 73, 72), (560, 559, 644, 645), (428, 429, 354, 355), (427, 428, 355, 356), (488, 487, 74, 73), (559, 558, 643, 644), (425, 427, 356, 358), (426, 425, 358, 357), (487, 486, 75, 74), (558, 557, 642, 643), (437, 433, 345, 319), (440, 437, 319, 291), (449, 440, 291, 269), (460, 449, 269, 134), (472, 460, 134, 104), (486, 472, 104, 75), (557, 556, 641, 642), (485, 484, 82, 76), (431, 436, 320, 347), (436, 660, 297, 320), (507, 494, 62, 582), (611, 620, 664, 655), (519, 507, 582, 586), (592, 611, 655, 615), (533, 519, 586, 599), (459, 471, 105, 135), (543, 533, 599, 613), (471, 485, 76, 105), (552, 543, 613, 627), (505, 506, 581, 580), (556, 552, 627, 641), (484, 483, 83, 82), (504, 505, 580, 579), (506, 518, 585, 581), (569, 568, 653, 654), (518, 532, 598, 585), (146, 145, 115, 116), (330, 329, 589, 588), (331, 330, 588, 587), (144, 137, 112, 113), (137, 136, 106, 112), (136, 135, 105, 106), (134, 133, 103, 104), (126, 125, 611, 592), (102, 103, 524, 606), (127, 126, 592, 439), (94, 95, 655, 664), (124, 123, 93, 94), (116, 115, 86, 92), (115, 114, 85, 86), (114, 113, 84, 85), (113, 112, 83, 84), (112, 106, 82, 83), (106, 105, 76, 82), (104, 103, 74, 75), (103, 102, 73, 74), (102, 96, 72, 73), (96, 95, 66, 72), (95, 94, 65, 66), (94, 93, 64, 65), (618, 617, 610, 608), (622, 623, 508, 462), (621, 618, 608, 609), (617, 616, 614, 610), (628, 630, 616, 617), (631, 629, 623, 622), (629, 625, 621, 623), (624, 628, 617, 618), (623, 621, 609, 508), (616, 622, 462, 614), (637, 636, 624, 625), (636, 635, 628, 624), (638, 639, 629, 631), (632, 638, 631, 630), (625, 624, 618, 621), (630, 631, 622, 616), (605, 619, 632, 635), (527, 591, 636, 637), (619, 463, 638, 632), (509, 527, 637, 639), (635, 632, 630, 628), (639, 637, 625, 629), (571, 747, 748, 570), (645, 753, 754, 646), (652, 760, 761, 653), (570, 748, 749, 63), (63, 749, 750, 62), (644, 752, 753, 645), (651, 759, 760, 652), (641, 692, 690, 642), (574, 741, 743, 573), (643, 751, 752, 644), (581, 730, 732, 580), (650, 758, 759, 651), (583, 726, 741, 574), (580, 732, 734, 579), (527, 724, 726, 583, 591), (579, 734, 736, 578), (439, 592, 615, 606), (642, 690, 751, 643), (62, 750, 729, 582), (586, 720, 716, 599), (649, 757, 758, 650), (576, 740, 738, 584), (270, 439, 606, 524), (578, 736, 737, 577), (582, 729, 720, 586), (599, 716, 712, 613), (585, 721, 730, 581), (626, 695, 713, 612), (577, 737, 739, 575), (591, 605, 635, 636), (633, 704, 706, 463, 619), (598, 717, 721, 585), (648, 756, 757, 649), (463, 509, 639, 638), (575, 739, 740, 576), (612, 713, 717, 598), (640, 693, 695, 626), (613, 712, 691, 627), (584, 738, 688, 609, 608), (634, 701, 756, 648), (462, 703, 701, 634, 614), (646, 754, 755, 647), (653, 761, 762, 654), (573, 743, 745, 572), (647, 755, 704, 633), (654, 762, 693, 640), (572, 745, 747, 571), (470, 469, 452, 453), (469, 468, 451, 452), (468, 465, 450, 451), (465, 464, 447, 450), (455, 473, 714, 697), (461, 458, 445, 446), (458, 457, 443, 445), (457, 456, 442, 443), (456, 455, 441, 442), (516, 470, 711, 715), (443, 442, 696, 698), (528, 544, 727, 725), (540, 541, 723, 735), (441, 455, 697, 694), (442, 441, 694, 696), (596, 597, 603, 601), (595, 596, 601, 600), (593, 594, 597, 596), (590, 593, 596, 595), (588, 589, 594, 593), (587, 588, 593, 590), (600, 601, 604, 602), (601, 603, 607, 604), (329, 300, 594, 589), (145, 278, 595, 600), (300, 272, 597, 594), (307, 331, 587, 590), (659, 662, 670, 667), (459, 656, 663, 128), (662, 661, 669, 670), (656, 658, 665, 663), (136, 137, 658, 656), (298, 297, 660, 661), (133, 127, 439, 270), (95, 96, 615, 655), (666, 107, 128, 663), (667, 666, 663, 665), (669, 668, 107, 666), (670, 669, 666, 667), (103, 133, 270, 524), (661, 660, 668, 669), (124, 94, 664, 620), (658, 659, 667, 665), (87, 448, 678, 117), (674, 434, 686, 682), (673, 674, 682, 287), (671, 672, 280, 676), (672, 673, 287, 280), (448, 657, 677, 678), (154, 155, 671, 657), (316, 288, 117, 678), (310, 316, 678, 677), (675, 310, 677, 676), (287, 675, 676, 280), (679, 309, 288, 316), (680, 679, 316, 310), (681, 680, 310, 675), (682, 681, 675, 287), (56, 683, 309, 679), (684, 56, 679, 680), (685, 684, 680, 681), (686, 685, 681, 682), (657, 671, 676, 677), (714, 713, 695, 697), (716, 715, 711, 712), (718, 717, 713, 714), (720, 719, 715, 716), (722, 721, 717, 718), (738, 723, 687, 688), (727, 726, 724, 725), (729, 728, 719, 720), (732, 730, 721, 722), (734, 732, 722, 731), (736, 734, 731, 733), (737, 736, 733, 735), (739, 737, 735, 723), (740, 739, 723, 738), (743, 741, 726, 727), (745, 743, 727, 742), (747, 745, 742, 744), (748, 747, 744, 746), (749, 748, 746, 728), (750, 749, 728, 729), (712, 711, 689, 691), (708, 706, 704, 705), (703, 702, 700, 701), (697, 695, 693, 694), (691, 689, 690, 692), (689, 710, 751, 690), (710, 709, 752, 751), (709, 707, 753, 752), (707, 705, 754, 753), (705, 704, 755, 754), (701, 700, 757, 756), (700, 699, 758, 757), (699, 698, 759, 758), (698, 696, 760, 759), (696, 694, 761, 760), (694, 693, 762, 761), (547, 548, 728, 746), (462, 461, 702, 703), (517, 535, 722, 718), (450, 447, 705, 707), (535, 536, 731, 722), (464, 463, 706, 708), (447, 464, 708, 705), (451, 450, 707, 709), (452, 451, 709, 710), (536, 539, 733, 731), (453, 452, 710, 689), (541, 523, 687, 723), (539, 540, 735, 733), (527, 528, 725, 724), (470, 453, 689, 711), (627, 691, 692, 641)])
_uv = me_grid.uv_layers.new(name='UVMap')
_uv.uv.foreach_set('vector', [0.75, 0.0, 0.75, 0.25, 0.5, 0.25, 0.5, -1.49e-08, 1.0, 0.5, 1.0, 0.75, 0.75, 0.75, 0.75, 0.5, 1.0, 0.5, 1.0, 0.75, 0.75, 0.75, 0.75, 0.5, 1.0, 0.5, 1.0, 0.75, 0.75, 0.75, 0.75, 0.5, 1.0, 0.5, 1.0, 0.75, 0.75, 0.75, 0.75, 0.5, 1.0, 0.5, 1.0, 0.75, 0.75, 0.75, 0.75, 0.5, 1.0, 0.5, 1.0, 0.75, 0.75, 0.75, 0.75, 0.5, 1.0, 0.5, 1.0, 0.75, 0.75, 0.75, 0.75, 0.5, 1.0, 0.5, 1.0, 0.75, 0.75, 0.75, 0.75, 0.5, 0.5, -1.49e-08, 0.75, 0.0, 0.75, 0.25, 0.5, 0.25, 0.75, 0.0, 0.75, 0.25, 0.5, 0.25, 0.5, 0.0, 1.0, 0.5, 1.0, 0.75, 0.75, 0.75, 0.75, 0.5, 1.0, 0.5, 1.0, 0.75, 0.75, 0.75, 0.75, 0.5, 1.0, 0.5, 1.0, 0.75, 0.75, 0.75, 0.75, 0.5, 1.0, 0.5, 1.0, 0.75, 0.75, 0.75, 0.75, 0.5, 1.0, 0.5, 1.0, 0.75, 0.75, 0.75, 0.75, 0.5, 1.0, 0.5, 1.0, 0.75, 0.75, 0.75, 0.75, 0.5, 1.0, 0.5, 1.0, 0.75, 0.75, 0.75, 0.75, 0.5, 1.0, 0.5, 1.0, 0.75, 0.75, 0.75, 0.75, 0.5, 0.5, -1.49e-08, 0.75, 0.0, 0.75, 0.25, 0.5, 0.25, 1.0, 0.75, 0.75, 0.75, 0.75, 0.5, 1.0, 0.5, 0.05, 0.05, 0.1, 0.05, 0.1, 0.1, 0.05, 0.1, 0.1, 0.05, 0.15, 0.05, 0.15, 0.1, 0.1, 0.1, 0.15, 0.05, 0.2, 0.05, 0.2, 0.1, 0.15, 0.1, 0.2, 0.05, 0.25, 0.05, 0.25, 0.1, 0.2, 0.1, 0.25, 0.05, 0.3, 0.05, 0.3, 0.1, 0.25, 0.1, 0.3, 0.05, 0.35, 0.05, 0.35, 0.1, 0.3, 0.1, 0.35, 0.05, 0.4, 0.05, 0.4, 0.1, 0.35, 0.1, 0.4, 0.05, 0.45, 0.05, 0.45, 0.1, 0.4, 0.1, 0.75, 0.5, 1.0, 0.5, 1.0, 0.75, 0.75, 0.75, 1.0, 0.75, 0.75, 0.75, 0.75, 0.5, 1.0, 0.5, 0.0, 0.5, 0.25, 0.5, 0.25, 0.75, 0.0, 0.75, 0.0, 0.5, 0.25, 0.5, 0.25, 0.75, 0.0, 0.75, 0.0, 0.5, 0.25, 0.5, 0.25, 0.75, 0.0, 0.75, 0.0, 0.5, 0.25, 0.5, 0.25, 0.75, 0.0, 0.75, 0.0, 0.5, 0.25, 0.5, 0.25, 0.75, 0.0, 0.75, 0.0, 0.5, 0.25, 0.5, 0.25, 0.75, 0.0, 0.75, 0.0, 0.5, 0.25, 0.5, 0.25, 0.75, 0.0, 0.75, 0.0, 0.5, 0.25, 0.5, 0.25, 0.75, 0.0, 0.75, 0.75, 0.5, 1.0, 0.5, 1.0, 0.75, 0.75, 0.75, 1.0, 0.75, 0.75, 0.75, 0.75, 0.5, 1.0, 0.5, 0.05, 0.1, 0.1, 0.1, 0.1, 0.15, 0.05, 0.15, 0.85, 0.25, 0.9, 0.25, 0.9, 0.3, 0.85, 0.3, 0.8, 0.25, 0.85, 0.25, 0.85, 0.3, 0.8, 0.3, 0.75, 0.25, 0.8, 0.25, 0.8, 0.3, 0.75, 0.3, 0.7, 0.25, 0.75, 0.25, 0.75, 0.3, 0.7, 0.3, 0.65, 0.25, 0.7, 0.25, 0.7, 0.3, 0.65, 0.3, 0.6, 0.25, 0.65, 0.25, 0.65, 0.3, 0.6, 0.3, 0.4, 0.1, 0.45, 0.1, 0.45, 0.15, 0.4, 0.15, 0.75, 0.5, 1.0, 0.5, 1.0, 0.75, 0.75, 0.75, 1.0, 0.75, 0.75, 0.75, 0.75, 0.5, 1.0, 0.5, 0.0, 0.5, 0.25, 0.5, 0.25, 0.75, 0.0, 0.75, 0.3, 0.2, 0.35, 0.2, 0.35, 0.2, 0.3, 0.2, 0.3, 0.25, 0.3, 0.2, 0.3, 0.2, 0.3, 0.25, 0.25, 0.25, 0.3, 0.25, 0.3, 0.3, 0.25, 0.3, 0.2, 0.35, 0.15, 0.35, 0.15, 0.35, 0.2, 0.35, 0.15, 0.25, 0.15, 0.2, 0.15, 0.2, 0.15, 0.25, 0.1, 0.25, 0.15, 0.25, 0.15, 0.3, 0.1, 0.3, 0.0, 0.5, 0.25, 0.5, 0.25, 0.75, 0.0, 0.75, 0.75, 0.5, 1.0, 0.5, 1.0, 0.75, 0.75, 0.75, 1.0, 0.75, 0.75, 0.75, 0.75, 0.5, 1.0, 0.5, 0.05, 0.15, 0.1, 0.15, 0.1, 0.2, 0.05, 0.2, 0.85, 0.25, 0.8, 0.25, 0.8, 0.25, 0.85, 0.25, 0.7, 0.25, 0.7, 0.2, 0.7, 0.2, 0.7, 0.25, 0.65, 0.2, 0.7, 0.2, 0.7, 0.25, 0.65, 0.25, 0.6, 0.2, 0.65, 0.2, 0.65, 0.25, 0.6, 0.25, 0.4, 0.15, 0.45, 0.15, 0.45, 0.2, 0.4, 0.2, 0.75, 0.5, 1.0, 0.5, 1.0, 0.75, 0.75, 0.75, 1.0, 0.75, 0.75, 0.75, 0.75, 0.5, 1.0, 0.5, 0.0, 0.5, 0.25, 0.5, 0.25, 0.75, 0.0, 0.75, 0.4, 0.3, 0.35, 0.3, 0.35, 0.3, 0.4, 0.3, 0.3, 0.3, 0.3, 0.25, 0.3, 0.25, 0.3, 0.3, 0.25, 0.2, 0.3, 0.2, 0.3, 0.25, 0.25, 0.25, 0.25, 0.25, 0.25, 0.3, 0.25, 0.3, 0.25, 0.25, 0.15, 0.35, 0.15, 0.3, 0.15, 0.3, 0.15, 0.35, 0.1, 0.2, 0.15, 0.2, 0.15, 0.25, 0.1, 0.25, 0.0, 0.5, 0.25, 0.5, 0.25, 0.75, 0.0, 0.75, 0.75, 0.5, 1.0, 0.5, 1.0, 0.75, 0.75, 0.75, 1.0, 0.75, 0.75, 0.75, 0.75, 0.5, 1.0, 0.5, 0.05, 0.2, 0.1, 0.2, 0.1, 0.25, 0.05, 0.25, 0.9, 0.25, 0.85, 0.25, 0.85, 0.25, 0.9, 0.25, 0.65, 0.15, 0.7, 0.15, 0.7, 0.2, 0.65, 0.2, 0.6, 0.15, 0.65, 0.15, 0.65, 0.2, 0.6, 0.2, 0.4, 0.2, 0.45, 0.2, 0.45, 0.25, 0.4, 0.25, 0.75, 0.5, 1.0, 0.5, 1.0, 0.75, 0.75, 0.75, 1.0, 0.75, 0.75, 0.75, 0.75, 0.5, 1.0, 0.5, 0.0, 0.5, 0.25, 0.5, 0.25, 0.75, 0.0, 0.75, 0.35, 0.15, 0.4, 0.15, 0.4, 0.2, 0.35, 0.2, 0.3, 0.15, 0.35, 0.15, 0.35, 0.2, 0.3, 0.2, 0.25, 0.15, 0.3, 0.15, 0.3, 0.2, 0.25, 0.2, 0.25, 0.35, 0.2, 0.35, 0.2, 0.35, 0.25, 0.35, 0.25, 0.3, 0.25, 0.35, 0.25, 0.35, 0.25, 0.3, 0.1, 0.15, 0.15, 0.15, 0.15, 0.2, 0.1, 0.2, 0.0, 0.5, 0.25, 0.5, 0.25, 0.75, 0.0, 0.75, 0.75, 0.5, 1.0, 0.5, 1.0, 0.75, 0.75, 0.75, 1.0, 0.75, 0.75, 0.75, 0.75, 0.5, 1.0, 0.5, 0.05, 0.25, 0.1, 0.25, 0.1, 0.3, 0.05, 0.3, 0.75, 0.25, 0.7, 0.25, 0.7, 0.25, 0.75, 0.25, 0.7, 0.15, 0.7, 0.1, 0.7, 0.1, 0.7, 0.15, 0.7, 0.2, 0.7, 0.15, 0.7, 0.15, 0.7, 0.2, 0.65, 0.1, 0.7, 0.1, 0.7, 0.15, 0.65, 0.15, 0.6, 0.1, 0.65, 0.1, 0.65, 0.15, 0.6, 0.15, 0.4, 0.25, 0.45, 0.25, 0.45, 0.3, 0.4, 0.3, 0.75, 0.5, 1.0, 0.5, 1.0, 0.75, 0.75, 0.75, 1.0, 0.75, 0.75, 0.75, 0.75, 0.5, 1.0, 0.5, 0.0, 0.5, 0.25, 0.5, 0.25, 0.75, 0.0, 0.75, 0.35, 0.1, 0.4, 0.1, 0.4, 0.15, 0.35, 0.15, 0.3, 0.1, 0.35, 0.1, 0.35, 0.15, 0.3, 0.15, 0.25, 0.1, 0.3, 0.1, 0.3, 0.15, 0.25, 0.15, 0.2, 0.1, 0.25, 0.1, 0.25, 0.15, 0.2, 0.15, 0.15, 0.1, 0.2, 0.1, 0.2, 0.15, 0.15, 0.15, 0.1, 0.1, 0.15, 0.1, 0.15, 0.15, 0.1, 0.15, 0.0, 0.5, 0.25, 0.5, 0.25, 0.75, 0.0, 0.75, 0.75, 0.5, 1.0, 0.5, 1.0, 0.75, 0.75, 0.75, 1.0, 0.75, 0.75, 0.75, 0.75, 0.5, 1.0, 0.5, 0.05, 0.3, 0.1, 0.3, 0.1, 0.35, 0.05, 0.35, 0.1, 0.4, 0.1, 0.35, 0.1, 0.35, 0.1, 0.4, 0.3, 0.9, 0.25, 0.9, 0.25, 0.9, 0.3, 0.9, 0.4, 0.75, 0.4, 0.8, 0.4, 0.8, 0.4, 0.75, 0.7, 0.4, 0.65, 0.4, 0.65, 0.4, 0.7, 0.4, 0.25, 0.1, 0.3, 0.1, 0.3, 0.1, 0.25, 0.1, 0.4, 0.3, 0.45, 0.3, 0.45, 0.35, 0.4, 0.35, 0.75, 0.5, 1.0, 0.5, 1.0, 0.75, 0.75, 0.75, 1.0, 0.75, 0.75, 0.75, 0.75, 0.5, 1.0, 0.5, 0.0, 0.5, 0.25, 0.5, 0.25, 0.75, 0.0, 0.75, 0.1, 0.75, 0.1, 0.7, 0.1, 0.7, 0.1, 0.75, 0.6, 0.15, 0.6, 0.1, 0.6, 0.1, 0.6, 0.15, 0.25, 0.9, 0.2, 0.9, 0.2, 0.9, 0.25, 0.9, 0.9, 0.9, 0.85, 0.9, 0.85, 0.9, 0.9, 0.9, 0.4, 0.3, 0.4, 0.35, 0.4, 0.35, 0.4, 0.3, 0.65, 0.4, 0.6, 0.4, 0.6, 0.4, 0.65, 0.4, 0.0, 0.5, 0.25, 0.5, 0.25, 0.75, 0.0, 0.75, 0.75, 0.5, 1.0, 0.5, 1.0, 0.75, 0.75, 0.75, 1.0, 0.75, 0.75, 0.75, 0.75, 0.5, 1.0, 0.5, 0.05, 0.35, 0.1, 0.35, 0.1, 0.4, 0.05, 0.4, 0.2, 0.1, 0.25, 0.1, 0.25, 0.1, 0.2, 0.1, 0.1, 0.3, 0.1, 0.25, 0.1, 0.25, 0.1, 0.3, 0.9, 0.85, 0.9, 0.9, 0.9, 0.9, 0.9, 0.85, 0.4, 0.65, 0.4, 0.7, 0.4, 0.7, 0.4, 0.65, 0.6, 0.85, 0.6, 0.8, 0.6, 0.8, 0.6, 0.85, 0.4, 0.35, 0.45, 0.35, 0.45, 0.4, 0.4, 0.4, 0.75, 0.5, 1.0, 0.5, 1.0, 0.75, 0.75, 0.75, 1.0, 0.75, 0.75, 0.75, 0.75, 0.5, 1.0, 0.5, 0.0, 0.5, 0.25, 0.5, 0.25, 0.75, 0.0, 0.75, 0.2, 0.9, 0.15, 0.9, 0.15, 0.9, 0.2, 0.9, 0.85, 0.9, 0.8, 0.9, 0.8, 0.9, 0.85, 0.9, 0.1, 0.65, 0.1, 0.6, 0.1, 0.6, 0.1, 0.65, 0.15, 0.1, 0.2, 0.1, 0.2, 0.1, 0.15, 0.1, 0.8, 0.3, 0.85, 0.3, 0.85, 0.3, 0.8, 0.3, 0.0, 0.5, 0.25, 0.5, 0.25, 0.75, 0.0, 0.75, 0.75, 0.5, 1.0, 0.5, 1.0, 0.75, 0.75, 0.75, 1.0, 0.75, 0.75, 0.75, 0.75, 0.5, 1.0, 0.5, 0.05, 0.4, 0.1, 0.4, 0.1, 0.45, 0.05, 0.45, 0.1, 0.4, 0.15, 0.4, 0.15, 0.45, 0.1, 0.45, 0.15, 0.4, 0.2, 0.4, 0.2, 0.45, 0.15, 0.45, 0.2, 0.4, 0.25, 0.4, 0.25, 0.45, 0.2, 0.45, 0.25, 0.4, 0.3, 0.4, 0.3, 0.45, 0.25, 0.45, 0.3, 0.4, 0.35, 0.4, 0.35, 0.45, 0.3, 0.45, 0.35, 0.4, 0.4, 0.4, 0.4, 0.45, 0.35, 0.45, 0.4, 0.4, 0.45, 0.4, 0.45, 0.45, 0.4, 0.45, 0.75, 0.5, 1.0, 0.5, 1.0, 0.75, 0.75, 0.75, 1.0, 0.75, 0.75, 0.75, 0.75, 0.5, 1.0, 0.5, 0.0, 0.5, 0.25, 0.5, 0.25, 0.75, 0.0, 0.75, 0.0, 0.5, 0.25, 0.5, 0.25, 0.75, 0.0, 0.75, 0.0, 0.5, 0.25, 0.5, 0.25, 0.75, 0.0, 0.75, 0.0, 0.5, 0.25, 0.5, 0.25, 0.75, 0.0, 0.75, 0.0, 0.5, 0.25, 0.5, 0.25, 0.75, 0.0, 0.75, 0.0, 0.5, 0.25, 0.5, 0.25, 0.75, 0.0, 0.75, 0.0, 0.5, 0.25, 0.5, 0.25, 0.75, 0.0, 0.75, 0.0, 0.5, 0.25, 0.5, 0.25, 0.75, 0.0, 0.75, 0.75, 0.5, 1.0, 0.5, 1.0, 0.75, 0.75, 0.75, 0.75, 0.25, 0.5, 0.25, 0.5, -1.49e-08, 0.75, 0.0, 0.75, 0.75, 0.75, 0.5, 1.0, 0.5, 1.0, 0.75, 0.75, 0.75, 0.75, 0.5, 1.0, 0.5, 1.0, 0.75, 0.75, 0.75, 0.75, 0.5, 1.0, 0.5, 1.0, 0.75, 0.75, 0.75, 0.75, 0.5, 1.0, 0.5, 1.0, 0.75, 0.75, 0.75, 0.75, 0.5, 1.0, 0.5, 1.0, 0.75, 0.75, 0.75, 0.75, 0.5, 1.0, 0.5, 1.0, 0.75, 0.75, 0.75, 0.75, 0.5, 1.0, 0.5, 1.0, 0.75, 0.75, 0.75, 0.75, 0.5, 1.0, 0.5, 1.0, 0.75, 0.5, 0.25, 0.5, 0.0, 0.75, 0.0, 0.75, 0.25, 0.75, 0.25, 0.5, 0.25, 0.5, -1.49e-08, 0.75, 0.0, 0.75, 0.75, 0.75, 0.5, 1.0, 0.5, 1.0, 0.75, 0.75, 0.75, 0.75, 0.5, 1.0, 0.5, 1.0, 0.75, 0.75, 0.75, 0.75, 0.5, 1.0, 0.5, 1.0, 0.75, 0.75, 0.75, 0.75, 0.5, 1.0, 0.5, 1.0, 0.75, 0.75, 0.75, 0.75, 0.5, 1.0, 0.5, 1.0, 0.75, 0.75, 0.75, 0.75, 0.5, 1.0, 0.5, 1.0, 0.75, 0.75, 0.75, 0.75, 0.5, 1.0, 0.5, 1.0, 0.75, 0.75, 0.75, 0.75, 0.5, 1.0, 0.5, 1.0, 0.75, 0.5, 0.25, 0.5, 0.0, 0.75, 0.0, 0.75, 0.25, 0.75, 0.0, 0.75, 0.25, 0.5, 0.25, 0.5, 0.0, 1.0, 0.5, 1.0, 0.75, 0.75, 0.75, 0.75, 0.5, 1.0, 0.5, 1.0, 0.75, 0.75, 0.75, 0.75, 0.5, 1.0, 0.5, 1.0, 0.75, 0.75, 0.75, 0.75, 0.5, 1.0, 0.5, 1.0, 0.75, 0.75, 0.75, 0.75, 0.5, 1.0, 0.5, 1.0, 0.75, 0.75, 0.75, 0.75, 0.5, 1.0, 0.5, 1.0, 0.75, 0.75, 0.75, 0.75, 0.5, 1.0, 0.5, 1.0, 0.75, 0.75, 0.75, 0.75, 0.5, 1.0, 0.5, 1.0, 0.75, 0.75, 0.75, 0.75, 0.5, 0.5, -1.49e-08, 0.75, 0.0, 0.75, 0.25, 0.5, 0.25, 0.75, 0.0, 0.75, 0.25, 0.5, 0.25, 0.5, 0.0, 1.0, 0.5, 1.0, 0.75, 0.75, 0.75, 0.75, 0.5, 1.0, 0.5, 1.0, 0.75, 0.75, 0.75, 0.75, 0.5, 1.0, 0.5, 1.0, 0.75, 0.75, 0.75, 0.75, 0.5, 1.0, 0.5, 1.0, 0.75, 0.75, 0.75, 0.75, 0.5, 1.0, 0.5, 1.0, 0.75, 0.75, 0.75, 0.75, 0.5, 1.0, 0.5, 1.0, 0.75, 0.75, 0.75, 0.75, 0.5, 1.0, 0.5, 1.0, 0.75, 0.75, 0.75, 0.75, 0.5, 1.0, 0.5, 1.0, 0.75, 0.75, 0.75, 0.75, 0.5, 0.5, -1.49e-08, 0.75, 0.0, 0.75, 0.25, 0.5, 0.25, 1.0, 0.75, 0.75, 0.75, 0.75, 0.5, 1.0, 0.5, 0.05, 0.55, 0.1, 0.55, 0.1, 0.6, 0.05, 0.6, 0.1, 0.55, 0.15, 0.55, 0.15, 0.6, 0.1, 0.6, 0.15, 0.55, 0.2, 0.55, 0.2, 0.6, 0.15, 0.6, 0.2, 0.55, 0.25, 0.55, 0.25, 0.6, 0.2, 0.6, 0.25, 0.55, 0.3, 0.55, 0.3, 0.6, 0.25, 0.6, 0.3, 0.55, 0.35, 0.55, 0.35, 0.6, 0.3, 0.6, 0.35, 0.55, 0.4, 0.55, 0.4, 0.6, 0.35, 0.6, 0.4, 0.55, 0.45, 0.55, 0.45, 0.6, 0.4, 0.6, 0.75, 0.5, 1.0, 0.5, 1.0, 0.75, 0.75, 0.75, 1.0, 0.75, 0.75, 0.75, 0.75, 0.5, 1.0, 0.5, 0.55, 0.55, 0.6, 0.55, 0.6, 0.6, 0.55, 0.6, 0.6, 0.55, 0.65, 0.55, 0.65, 0.6, 0.6, 0.6, 0.65, 0.55, 0.7, 0.55, 0.7, 0.6, 0.65, 0.6, 0.7, 0.55, 0.75, 0.55, 0.75, 0.6, 0.7, 0.6, 0.75, 0.55, 0.8, 0.55, 0.8, 0.6, 0.75, 0.6, 0.8, 0.55, 0.85, 0.55, 0.85, 0.6, 0.8, 0.6, 0.85, 0.55, 0.9, 0.55, 0.9, 0.6, 0.85, 0.6, 0.9, 0.55, 0.95, 0.55, 0.95, 0.6, 0.9, 0.6, 0.75, 0.5, 1.0, 0.5, 1.0, 0.75, 0.75, 0.75, 1.0, 0.75, 0.75, 0.75, 0.75, 0.5, 1.0, 0.5, 0.05, 0.6, 0.1, 0.6, 0.1, 0.65, 0.05, 0.65, 0.6, 0.4, 0.6, 0.35, 0.6, 0.35, 0.6, 0.4, 0.15, 0.9, 0.1, 0.9, 0.1, 0.9, 0.15, 0.9, 0.35, 0.6, 0.4, 0.6, 0.4, 0.6, 0.35, 0.6, 0.8, 0.9, 0.75, 0.9, 0.75, 0.9, 0.8, 0.9, 0.1, 0.2, 0.1, 0.15, 0.1, 0.15, 0.1, 0.2, 0.9, 0.75, 0.9, 0.8, 0.9, 0.8, 0.9, 0.75, 0.4, 0.6, 0.45, 0.6, 0.45, 0.65, 0.4, 0.65, 0.75, 0.5, 1.0, 0.5, 1.0, 0.75, 0.75, 0.75, 1.0, 0.75, 0.75, 0.75, 0.75, 0.5, 1.0, 0.5, 0.55, 0.6, 0.6, 0.6, 0.6, 0.65, 0.55, 0.65, 0.1, 0.1, 0.15, 0.1, 0.15, 0.1, 0.1, 0.1, 0.6, 0.75, 0.6, 0.7, 0.6, 0.7, 0.6, 0.75, 0.3, 0.6, 0.35, 0.6, 0.35, 0.6, 0.3, 0.6, 0.75, 0.9, 0.7, 0.9, 0.7, 0.9, 0.75, 0.9, 0.9, 0.3, 0.9, 0.35, 0.9, 0.35, 0.9, 0.3, 0.9, 0.6, 0.95, 0.6, 0.95, 0.65, 0.9, 0.65, 0.75, 0.5, 1.0, 0.5, 1.0, 0.75, 0.75, 0.75, 1.0, 0.75, 0.75, 0.75, 0.75, 0.5, 1.0, 0.5, 0.05, 0.65, 0.1, 0.65, 0.1, 0.7, 0.05, 0.7, 0.1, 0.9, 0.1, 0.85, 0.1, 0.85, 0.1, 0.9, 0.6, 0.3, 0.6, 0.25, 0.6, 0.25, 0.6, 0.3, 0.4, 0.1, 0.4, 0.15, 0.4, 0.15, 0.4, 0.1, 0.9, 0.65, 0.9, 0.7, 0.9, 0.7, 0.9, 0.65, 0.25, 0.6, 0.3, 0.6, 0.3, 0.6, 0.25, 0.6, 0.4, 0.65, 0.45, 0.65, 0.45, 0.7, 0.4, 0.7, 0.75, 0.5, 1.0, 0.5, 1.0, 0.75, 0.75, 0.75, 1.0, 0.75, 0.75, 0.75, 0.75, 0.5, 1.0, 0.5, 0.55, 0.65, 0.6, 0.65, 0.6, 0.7, 0.55, 0.7, 0.7, 0.9, 0.65, 0.9, 0.65, 0.9, 0.7, 0.9, 0.6, 0.65, 0.6, 0.6, 0.6, 0.6, 0.6, 0.65, 0.65, 0.1, 0.7, 0.1, 0.7, 0.1, 0.65, 0.1, 0.4, 0.8, 0.4, 0.85, 0.4, 0.85, 0.4, 0.8, 0.2, 0.6, 0.25, 0.6, 0.25, 0.6, 0.2, 0.6, 0.9, 0.65, 0.95, 0.65, 0.95, 0.7, 0.9, 0.7, 0.75, 0.5, 1.0, 0.5, 1.0, 0.75, 0.75, 0.75, 1.0, 0.75, 0.75, 0.75, 0.75, 0.5, 1.0, 0.5, 0.05, 0.7, 0.1, 0.7, 0.1, 0.75, 0.05, 0.75, 0.65, 0.9, 0.6, 0.9, 0.6, 0.9, 0.65, 0.9, 0.85, 0.6, 0.9, 0.6, 0.9, 0.6, 0.85, 0.6, 0.1, 0.8, 0.1, 0.75, 0.1, 0.75, 0.1, 0.8, 0.6, 0.2, 0.6, 0.15, 0.6, 0.15, 0.6, 0.2, 0.4, 0.4, 0.35, 0.4, 0.35, 0.4, 0.4, 0.4, 0.6, 0.1, 0.65, 0.1, 0.65, 0.1, 0.6, 0.1, 0.4, 0.7, 0.45, 0.7, 0.45, 0.75, 0.4, 0.75, 0.75, 0.5, 1.0, 0.5, 1.0, 0.75, 0.75, 0.75, 1.0, 0.75, 0.75, 0.75, 0.75, 0.5, 1.0, 0.5, 0.55, 0.7, 0.6, 0.7, 0.6, 0.75, 0.55, 0.75, 0.4, 0.35, 0.4, 0.4, 0.4, 0.4, 0.4, 0.35, 0.15, 0.6, 0.2, 0.6, 0.2, 0.6, 0.15, 0.6, 0.8, 0.6, 0.85, 0.6, 0.85, 0.6, 0.8, 0.6, 0.1, 0.35, 0.1, 0.3, 0.1, 0.3, 0.1, 0.35, 0.35, 0.4, 0.3, 0.4, 0.3, 0.4, 0.35, 0.4, 0.4, 0.7, 0.4, 0.75, 0.4, 0.75, 0.4, 0.7, 0.9, 0.7, 0.95, 0.7, 0.95, 0.75, 0.9, 0.75, 0.75, 0.5, 1.0, 0.5, 1.0, 0.75, 0.75, 0.75, 1.0, 0.75, 0.75, 0.75, 0.75, 0.5, 1.0, 0.5, 0.05, 0.75, 0.1, 0.75, 0.1, 0.8, 0.05, 0.8, 0.6, 0.9, 0.6, 0.85, 0.6, 0.85, 0.6, 0.9, 0.1, 0.7, 0.1, 0.65, 0.1, 0.65, 0.1, 0.7, 0.1, 0.6, 0.15, 0.6, 0.15, 0.6, 0.1, 0.6, 0.75, 0.6, 0.8, 0.6, 0.8, 0.6, 0.75, 0.6, 0.3, 0.4, 0.25, 0.4, 0.25, 0.4, 0.3, 0.4, 0.4, 0.75, 0.45, 0.75, 0.45, 0.8, 0.4, 0.8, 0.75, 0.5, 1.0, 0.5, 1.0, 0.75, 0.75, 0.75, 1.0, 0.75, 0.75, 0.75, 0.75, 0.5, 1.0, 0.5, 0.55, 0.75, 0.6, 0.75, 0.6, 0.8, 0.55, 0.8, 0.75, 0.35, 0.7, 0.35, 0.7, 0.35, 0.75, 0.35, 0.1, 0.25, 0.1, 0.2, 0.1, 0.2, 0.1, 0.25, 0.9, 0.8, 0.9, 0.85, 0.9, 0.85, 0.9, 0.8, 0.7, 0.6, 0.75, 0.6, 0.75, 0.6, 0.7, 0.6, 0.4, 0.6, 0.4, 0.65, 0.4, 0.65, 0.4, 0.6, 0.6, 0.8, 0.6, 0.75, 0.6, 0.75, 0.6, 0.8, 0.9, 0.75, 0.95, 0.75, 0.95, 0.8, 0.9, 0.8, 0.75, 0.5, 1.0, 0.5, 1.0, 0.75, 0.75, 0.75, 1.0, 0.75, 0.75, 0.75, 0.75, 0.5, 1.0, 0.5, 0.05, 0.8, 0.1, 0.8, 0.1, 0.85, 0.05, 0.85, 0.25, 0.4, 0.2, 0.4, 0.2, 0.4, 0.25, 0.4, 0.9, 0.4, 0.85, 0.4, 0.85, 0.4, 0.9, 0.4, 0.9, 0.35, 0.9, 0.4, 0.9, 0.4, 0.9, 0.35, 0.65, 0.6, 0.7, 0.6, 0.7, 0.6, 0.65, 0.6, 0.4, 0.15, 0.4, 0.2, 0.4, 0.2, 0.4, 0.15, 0.6, 0.35, 0.6, 0.3, 0.6, 0.3, 0.6, 0.35, 0.4, 0.8, 0.45, 0.8, 0.45, 0.85, 0.4, 0.85, 0.75, 0.5, 1.0, 0.5, 1.0, 0.75, 0.75, 0.75, 1.0, 0.75, 0.75, 0.75, 0.75, 0.5, 1.0, 0.5, 0.55, 0.8, 0.6, 0.8, 0.6, 0.85, 0.55, 0.85, 0.2, 0.4, 0.15, 0.4, 0.15, 0.4, 0.2, 0.4, 0.85, 0.4, 0.8, 0.4, 0.8, 0.4, 0.85, 0.4, 0.1, 0.15, 0.1, 0.1, 0.1, 0.1, 0.1, 0.15, 0.9, 0.7, 0.9, 0.75, 0.9, 0.75, 0.9, 0.7, 0.6, 0.7, 0.6, 0.65, 0.6, 0.65, 0.6, 0.7, 0.4, 0.9, 0.35, 0.9, 0.35, 0.9, 0.4, 0.9, 0.9, 0.8, 0.95, 0.8, 0.95, 0.85, 0.9, 0.85, 0.75, 0.5, 1.0, 0.5, 1.0, 0.75, 0.75, 0.75, 1.0, 0.75, 0.75, 0.75, 0.75, 0.5, 1.0, 0.5, 0.05, 0.85, 0.1, 0.85, 0.1, 0.9, 0.05, 0.9, 0.6, 0.6, 0.65, 0.6, 0.65, 0.6, 0.6, 0.6, 0.15, 0.4, 0.1, 0.4, 0.1, 0.4, 0.15, 0.4, 0.8, 0.4, 0.75, 0.4, 0.75, 0.4, 0.8, 0.4, 0.35, 0.1, 0.4, 0.1, 0.4, 0.1, 0.35, 0.1, 0.4, 0.85, 0.4, 0.9, 0.4, 0.9, 0.4, 0.85, 0.9, 0.25, 0.9, 0.3, 0.9, 0.3, 0.9, 0.25, 0.4, 0.85, 0.45, 0.85, 0.45, 0.9, 0.4, 0.9, 0.75, 0.5, 1.0, 0.5, 1.0, 0.75, 0.75, 0.75, 1.0, 0.75, 0.75, 0.75, 0.75, 0.5, 1.0, 0.5, 0.55, 0.85, 0.6, 0.85, 0.6, 0.9, 0.55, 0.9, 0.1, 0.85, 0.1, 0.8, 0.1, 0.8, 0.1, 0.85, 0.6, 0.25, 0.6, 0.2, 0.6, 0.2, 0.6, 0.25, 0.35, 0.9, 0.3, 0.9, 0.3, 0.9, 0.35, 0.9, 0.9, 0.6, 0.9, 0.65, 0.9, 0.65, 0.9, 0.6, 0.75, 0.4, 0.7, 0.4, 0.7, 0.4, 0.75, 0.4, 0.3, 0.1, 0.35, 0.1, 0.35, 0.1, 0.3, 0.1, 0.9, 0.85, 0.95, 0.85, 0.95, 0.9, 0.9, 0.9, 0.75, 0.5, 1.0, 0.5, 1.0, 0.75, 0.75, 0.75, 1.0, 0.75, 0.75, 0.75, 0.75, 0.5, 1.0, 0.5, 0.05, 0.9, 0.1, 0.9, 0.1, 0.95, 0.05, 0.95, 0.1, 0.9, 0.15, 0.9, 0.15, 0.95, 0.1, 0.95, 0.15, 0.9, 0.2, 0.9, 0.2, 0.95, 0.15, 0.95, 0.2, 0.9, 0.25, 0.9, 0.25, 0.95, 0.2, 0.95, 0.25, 0.9, 0.3, 0.9, 0.3, 0.95, 0.25, 0.95, 0.3, 0.9, 0.35, 0.9, 0.35, 0.95, 0.3, 0.95, 0.35, 0.9, 0.4, 0.9, 0.4, 0.95, 0.35, 0.95, 0.4, 0.9, 0.45, 0.9, 0.45, 0.95, 0.4, 0.95, 0.75, 0.5, 1.0, 0.5, 1.0, 0.75, 0.75, 0.75, 1.0, 0.75, 0.75, 0.75, 0.75, 0.5, 1.0, 0.5, 0.55, 0.9, 0.6, 0.9, 0.6, 0.95, 0.55, 0.95, 0.6, 0.9, 0.65, 0.9, 0.65, 0.95, 0.6, 0.95, 0.65, 0.9, 0.7, 0.9, 0.7, 0.95, 0.65, 0.95, 0.7, 0.9, 0.75, 0.9, 0.75, 0.95, 0.7, 0.95, 0.75, 0.9, 0.8, 0.9, 0.8, 0.95, 0.75, 0.95, 0.8, 0.9, 0.85, 0.9, 0.85, 0.95, 0.8, 0.95, 0.85, 0.9, 0.9, 0.9, 0.9, 0.95, 0.85, 0.95, 0.9, 0.9, 0.95, 0.9, 0.95, 0.95, 0.9, 0.95, 0.75, 0.5, 1.0, 0.5, 1.0, 0.75, 0.75, 0.75, 0.75, 0.25, 0.5, 0.25, 0.5, 0.0, 0.75, 0.0, 0.75, 0.75, 0.75, 0.5, 1.0, 0.5, 1.0, 0.75, 0.75, 0.75, 0.75, 0.5, 1.0, 0.5, 1.0, 0.75, 0.75, 0.75, 0.75, 0.5, 1.0, 0.5, 1.0, 0.75, 0.75, 0.75, 0.75, 0.5, 1.0, 0.5, 1.0, 0.75, 0.75, 0.75, 0.75, 0.5, 1.0, 0.5, 1.0, 0.75, 0.75, 0.75, 0.75, 0.5, 1.0, 0.5, 1.0, 0.75, 0.75, 0.75, 0.75, 0.5, 1.0, 0.5, 1.0, 0.75, 0.75, 0.75, 0.75, 0.5, 1.0, 0.5, 1.0, 0.75, 0.5, 0.25, 0.5, 0.0, 0.75, 0.0, 0.75, 0.25, 0.75, 0.25, 0.5, 0.25, 0.5, -1.49e-08, 0.75, 0.0, 0.75, 0.75, 0.75, 0.5, 1.0, 0.5, 1.0, 0.75, 0.75, 0.75, 0.75, 0.5, 1.0, 0.5, 1.0, 0.75, 0.75, 0.75, 0.75, 0.5, 1.0, 0.5, 1.0, 0.75, 0.75, 0.75, 0.75, 0.5, 1.0, 0.5, 1.0, 0.75, 0.75, 0.75, 0.75, 0.5, 1.0, 0.5, 1.0, 0.75, 0.75, 0.75, 0.75, 0.5, 1.0, 0.5, 1.0, 0.75, 0.75, 0.75, 0.75, 0.5, 1.0, 0.5, 1.0, 0.75, 0.75, 0.75, 0.75, 0.5, 1.0, 0.5, 1.0, 0.75, 0.5, 0.25, 0.5, -1.49e-08, 0.75, 0.0, 0.75, 0.25, 0.8, 0.75, 0.85, 0.75, 0.85, 0.8, 0.8, 0.8, 0.75, 0.75, 0.8, 0.75, 0.8, 0.8, 0.75, 0.8, 0.7, 0.75, 0.75, 0.75, 0.75, 0.8, 0.7, 0.8, 0.65, 0.75, 0.7, 0.75, 0.7, 0.8, 0.65, 0.8, 0.6, 0.75, 0.65, 0.75, 0.65, 0.8, 0.6, 0.8, 0.35, 0.75, 0.4, 0.75, 0.4, 0.8, 0.35, 0.8, 0.3, 0.75, 0.35, 0.75, 0.35, 0.8, 0.3, 0.8, 0.25, 0.75, 0.3, 0.75, 0.3, 0.8, 0.25, 0.8, 0.2, 0.75, 0.25, 0.75, 0.25, 0.8, 0.2, 0.8, 0.15, 0.75, 0.2, 0.75, 0.2, 0.8, 0.15, 0.8, 0.15, 0.65, 0.15, 0.7, 0.15, 0.7, 0.15, 0.65, 0.65, 0.8, 0.65, 0.85, 0.65, 0.85, 0.65, 0.8, 0.8, 0.7, 0.85, 0.7, 0.85, 0.75, 0.8, 0.75, 0.75, 0.7, 0.8, 0.7, 0.8, 0.75, 0.75, 0.75, 0.7, 0.7, 0.75, 0.7, 0.75, 0.75, 0.7, 0.75, 0.65, 0.7, 0.7, 0.7, 0.7, 0.75, 0.65, 0.75, 0.6, 0.7, 0.65, 0.7, 0.65, 0.75, 0.6, 0.75, 0.35, 0.7, 0.4, 0.7, 0.4, 0.75, 0.35, 0.75, 0.3, 0.7, 0.35, 0.7, 0.35, 0.75, 0.3, 0.75, 0.25, 0.7, 0.3, 0.7, 0.3, 0.75, 0.25, 0.75, 0.2, 0.7, 0.25, 0.7, 0.25, 0.75, 0.2, 0.75, 0.15, 0.7, 0.2, 0.7, 0.2, 0.75, 0.15, 0.75, 0.25, 0.65, 0.2, 0.65, 0.2, 0.65, 0.25, 0.65, 0.8, 0.65, 0.85, 0.65, 0.85, 0.7, 0.8, 0.7, 0.75, 0.65, 0.8, 0.65, 0.8, 0.7, 0.75, 0.7, 0.7, 0.65, 0.75, 0.65, 0.75, 0.7, 0.7, 0.7, 0.65, 0.65, 0.7, 0.65, 0.7, 0.7, 0.65, 0.7, 0.85, 0.75, 0.85, 0.7, 0.85, 0.7, 0.85, 0.75, 0.3, 0.65, 0.35, 0.65, 0.35, 0.7, 0.3, 0.7, 0.25, 0.65, 0.3, 0.65, 0.3, 0.7, 0.25, 0.7, 0.2, 0.65, 0.25, 0.65, 0.25, 0.7, 0.2, 0.7, 0.15, 0.65, 0.2, 0.65, 0.2, 0.7, 0.15, 0.7, 0.15, 0.7, 0.15, 0.75, 0.15, 0.75, 0.15, 0.7, 0.3, 0.65, 0.25, 0.65, 0.25, 0.65, 0.3, 0.65, 0.65, 0.85, 0.7, 0.85, 0.7, 0.85, 0.65, 0.85, 0.35, 0.65, 0.3, 0.65, 0.3, 0.65, 0.35, 0.65, 0.7, 0.85, 0.75, 0.85, 0.75, 0.85, 0.7, 0.85, 0.65, 0.7, 0.6, 0.7, 0.6, 0.7, 0.65, 0.7, 0.9, 0.7, 0.9, 0.75, 0.9, 0.75, 0.9, 0.7, 0.9, 0.75, 0.9, 0.8, 0.9, 0.8, 0.9, 0.75, 0.75, 0.6, 0.8, 0.6, 0.8, 0.6, 0.75, 0.6, 0.9, 0.8, 0.9, 0.85, 0.9, 0.85, 0.9, 0.8, 0.9, 0.85, 0.9, 0.9, 0.9, 0.9, 0.9, 0.85, 0.3, 0.4, 0.25, 0.4, 0.25, 0.4, 0.3, 0.4, 0.7, 0.6, 0.75, 0.6, 0.75, 0.6, 0.7, 0.6, 0.85, 0.9, 0.8, 0.9, 0.8, 0.9, 0.85, 0.9, 0.65, 0.6, 0.7, 0.6, 0.7, 0.6, 0.65, 0.6, 0.25, 0.4, 0.2, 0.4, 0.2, 0.4, 0.25, 0.4, 0.6, 0.6, 0.65, 0.6, 0.65, 0.6, 0.6, 0.6, 0.8, 0.9, 0.75, 0.9, 0.75, 0.9, 0.8, 0.9, 0.35, 0.6, 0.4, 0.6, 0.4, 0.6, 0.35, 0.6, 0.2, 0.4, 0.15, 0.4, 0.15, 0.4, 0.2, 0.4, 0.3, 0.6, 0.35, 0.6, 0.35, 0.6, 0.3, 0.6, 0.75, 0.9, 0.7, 0.9, 0.7, 0.9, 0.75, 0.9, 0.25, 0.6, 0.3, 0.6, 0.3, 0.6, 0.25, 0.6, 0.15, 0.4, 0.1, 0.4, 0.1, 0.4, 0.15, 0.4, 0.2, 0.6, 0.25, 0.6, 0.25, 0.6, 0.2, 0.6, 0.7, 0.9, 0.65, 0.9, 0.65, 0.9, 0.7, 0.9, 0.1, 0.15, 0.1, 0.1, 0.1, 0.1, 0.1, 0.15, 0.15, 0.6, 0.2, 0.6, 0.2, 0.6, 0.15, 0.6, 0.1, 0.2, 0.1, 0.15, 0.1, 0.15, 0.1, 0.2, 0.1, 0.25, 0.1, 0.2, 0.1, 0.2, 0.1, 0.25, 0.1, 0.3, 0.1, 0.25, 0.1, 0.25, 0.1, 0.3, 0.1, 0.35, 0.1, 0.3, 0.1, 0.3, 0.1, 0.35, 0.1, 0.4, 0.1, 0.35, 0.1, 0.35, 0.1, 0.4, 0.1, 0.6, 0.15, 0.6, 0.15, 0.6, 0.1, 0.6, 0.65, 0.9, 0.6, 0.9, 0.6, 0.9, 0.65, 0.9, 0.9, 0.4, 0.85, 0.4, 0.85, 0.4, 0.9, 0.4, 0.6, 0.65, 0.6, 0.6, 0.6, 0.6, 0.6, 0.65, 0.6, 0.7, 0.6, 0.65, 0.6, 0.65, 0.6, 0.7, 0.9, 0.25, 0.9, 0.3, 0.9, 0.3, 0.9, 0.25, 0.6, 0.75, 0.6, 0.7, 0.6, 0.7, 0.6, 0.75, 0.9, 0.3, 0.9, 0.35, 0.9, 0.35, 0.9, 0.3, 0.6, 0.8, 0.6, 0.75, 0.6, 0.75, 0.6, 0.8, 0.9, 0.35, 0.9, 0.4, 0.9, 0.4, 0.9, 0.35, 0.6, 0.85, 0.6, 0.8, 0.6, 0.8, 0.6, 0.85, 0.6, 0.9, 0.6, 0.85, 0.6, 0.85, 0.6, 0.9, 0.85, 0.4, 0.8, 0.4, 0.8, 0.4, 0.85, 0.4, 0.4, 0.6, 0.4, 0.65, 0.4, 0.65, 0.4, 0.6, 0.4, 0.9, 0.35, 0.9, 0.35, 0.9, 0.4, 0.9, 0.4, 0.65, 0.4, 0.7, 0.4, 0.7, 0.4, 0.65, 0.4, 0.7, 0.4, 0.75, 0.4, 0.75, 0.4, 0.7, 0.65, 0.1, 0.7, 0.1, 0.7, 0.1, 0.65, 0.1, 0.4, 0.75, 0.4, 0.8, 0.4, 0.8, 0.4, 0.75, 0.4, 0.8, 0.4, 0.85, 0.4, 0.85, 0.4, 0.8, 0.4, 0.85, 0.4, 0.9, 0.4, 0.9, 0.4, 0.85, 0.6, 0.1, 0.65, 0.1, 0.65, 0.1, 0.6, 0.1, 0.8, 0.4, 0.75, 0.4, 0.75, 0.4, 0.8, 0.4, 0.35, 0.9, 0.3, 0.9, 0.3, 0.9, 0.35, 0.9, 0.35, 0.1, 0.4, 0.1, 0.4, 0.1, 0.35, 0.1, 0.3, 0.1, 0.35, 0.1, 0.35, 0.1, 0.3, 0.1, 0.75, 0.4, 0.7, 0.4, 0.7, 0.4, 0.75, 0.4, 0.3, 0.9, 0.25, 0.9, 0.25, 0.9, 0.3, 0.9, 0.25, 0.1, 0.3, 0.1, 0.3, 0.1, 0.25, 0.1, 0.2, 0.1, 0.25, 0.1, 0.25, 0.1, 0.2, 0.1, 0.7, 0.4, 0.65, 0.4, 0.65, 0.4, 0.7, 0.4, 0.25, 0.9, 0.2, 0.9, 0.2, 0.9, 0.25, 0.9, 0.15, 0.1, 0.2, 0.1, 0.2, 0.1, 0.15, 0.1, 0.1, 0.1, 0.15, 0.1, 0.15, 0.1, 0.1, 0.1, 0.65, 0.4, 0.6, 0.4, 0.6, 0.4, 0.65, 0.4, 0.2, 0.9, 0.15, 0.9, 0.15, 0.9, 0.2, 0.9, 0.6, 0.15, 0.6, 0.1, 0.6, 0.1, 0.6, 0.15, 0.6, 0.2, 0.6, 0.15, 0.6, 0.15, 0.6, 0.2, 0.6, 0.25, 0.6, 0.2, 0.6, 0.2, 0.6, 0.25, 0.6, 0.3, 0.6, 0.25, 0.6, 0.25, 0.6, 0.3, 0.6, 0.35, 0.6, 0.3, 0.6, 0.3, 0.6, 0.35, 0.6, 0.4, 0.6, 0.35, 0.6, 0.35, 0.6, 0.4, 0.15, 0.9, 0.1, 0.9, 0.1, 0.9, 0.15, 0.9, 0.4, 0.4, 0.35, 0.4, 0.35, 0.4, 0.4, 0.4, 0.4, 0.1, 0.4, 0.15, 0.4, 0.15, 0.4, 0.1, 0.4, 0.15, 0.4, 0.2, 0.4, 0.2, 0.4, 0.15, 0.1, 0.65, 0.1, 0.6, 0.1, 0.6, 0.1, 0.65, 0.8, 0.3, 0.85, 0.3, 0.85, 0.35, 0.8, 0.35, 0.1, 0.7, 0.1, 0.65, 0.1, 0.65, 0.1, 0.7, 0.75, 0.3, 0.8, 0.3, 0.8, 0.35, 0.75, 0.35, 0.1, 0.75, 0.1, 0.7, 0.1, 0.7, 0.1, 0.75, 0.4, 0.3, 0.4, 0.35, 0.4, 0.35, 0.4, 0.3, 0.1, 0.8, 0.1, 0.75, 0.1, 0.75, 0.1, 0.8, 0.4, 0.35, 0.4, 0.4, 0.4, 0.4, 0.4, 0.35, 0.1, 0.85, 0.1, 0.8, 0.1, 0.8, 0.1, 0.85, 0.85, 0.6, 0.9, 0.6, 0.9, 0.6, 0.85, 0.6, 0.1, 0.9, 0.1, 0.85, 0.1, 0.85, 0.1, 0.9, 0.35, 0.4, 0.3, 0.4, 0.3, 0.4, 0.35, 0.4, 0.8, 0.6, 0.85, 0.6, 0.85, 0.6, 0.8, 0.6, 0.9, 0.6, 0.9, 0.65, 0.9, 0.65, 0.9, 0.6, 0.9, 0.9, 0.85, 0.9, 0.85, 0.9, 0.9, 0.9, 0.9, 0.65, 0.9, 0.7, 0.9, 0.7, 0.9, 0.65, 0.1, 0.3, 0.15, 0.3, 0.15, 0.35, 0.1, 0.35, 0.2, 0.15, 0.25, 0.15, 0.25, 0.15, 0.2, 0.15, 0.15, 0.15, 0.2, 0.15, 0.2, 0.15, 0.15, 0.15, 0.25, 0.3, 0.3, 0.3, 0.3, 0.35, 0.25, 0.35, 0.3, 0.3, 0.35, 0.3, 0.35, 0.35, 0.3, 0.35, 0.35, 0.3, 0.4, 0.3, 0.4, 0.35, 0.35, 0.35, 0.6, 0.3, 0.65, 0.3, 0.65, 0.35, 0.6, 0.35, 0.75, 0.3, 0.8, 0.3, 0.8, 0.3, 0.75, 0.3, 0.7, 0.35, 0.65, 0.35, 0.65, 0.35, 0.7, 0.35, 0.7, 0.3, 0.75, 0.3, 0.75, 0.3, 0.7, 0.3, 0.85, 0.35, 0.8, 0.35, 0.8, 0.35, 0.85, 0.35, 0.85, 0.3, 0.9, 0.3, 0.9, 0.35, 0.85, 0.35, 0.1, 0.35, 0.15, 0.35, 0.15, 0.4, 0.1, 0.4, 0.15, 0.35, 0.2, 0.35, 0.2, 0.4, 0.15, 0.4, 0.2, 0.35, 0.25, 0.35, 0.25, 0.4, 0.2, 0.4, 0.25, 0.35, 0.3, 0.35, 0.3, 0.4, 0.25, 0.4, 0.3, 0.35, 0.35, 0.35, 0.35, 0.4, 0.3, 0.4, 0.35, 0.35, 0.4, 0.35, 0.4, 0.4, 0.35, 0.4, 0.6, 0.35, 0.65, 0.35, 0.65, 0.4, 0.6, 0.4, 0.65, 0.35, 0.7, 0.35, 0.7, 0.4, 0.65, 0.4, 0.7, 0.35, 0.75, 0.35, 0.75, 0.4, 0.7, 0.4, 0.75, 0.35, 0.8, 0.35, 0.8, 0.4, 0.75, 0.4, 0.8, 0.35, 0.85, 0.35, 0.85, 0.4, 0.8, 0.4, 0.85, 0.35, 0.9, 0.35, 0.9, 0.4, 0.85, 0.4, 0.4, 0.7, 0.4, 0.75, 0.4, 0.75, 0.4, 0.7, 0.4, 0.8, 0.4, 0.75, 0.4, 0.75, 0.4, 0.8, 0.4, 0.7, 0.4, 0.7, 0.4, 0.7, 0.4, 0.7, 0.4, 0.75, 0.4, 0.8, 0.4, 0.8, 0.4, 0.75, 0.4, 0.75, 0.4, 0.8, 0.4, 0.8, 0.4, 0.75, 0.4, 0.8, 0.4, 0.75, 0.4, 0.75, 0.4, 0.8, 0.4, 0.75, 0.4, 0.7, 0.4, 0.7, 0.4, 0.75, 0.4, 0.7, 0.4, 0.75, 0.4, 0.75, 0.4, 0.7, 0.4, 0.75, 0.4, 0.7, 0.4, 0.7, 0.4, 0.75, 0.4, 0.8, 0.4, 0.8, 0.4, 0.8, 0.4, 0.8, 0.4, 0.7, 0.4, 0.7, 0.4, 0.7, 0.4, 0.7, 0.4, 0.7, 0.4, 0.75, 0.4, 0.75, 0.4, 0.7, 0.4, 0.8, 0.4, 0.75, 0.4, 0.75, 0.4, 0.8, 0.4, 0.8, 0.4, 0.8, 0.4, 0.8, 0.4, 0.8, 0.4, 0.7, 0.4, 0.7, 0.4, 0.7, 0.4, 0.7, 0.4, 0.8, 0.4, 0.8, 0.4, 0.8, 0.4, 0.8, 0.4, 0.75, 0.4, 0.8, 0.4, 0.8, 0.4, 0.75, 0.4, 0.7, 0.4, 0.7, 0.4, 0.7, 0.4, 0.7, 0.4, 0.8, 0.4, 0.8, 0.4, 0.8, 0.4, 0.8, 0.4, 0.75, 0.4, 0.7, 0.4, 0.7, 0.4, 0.75, 0.4, 0.75, 0.4, 0.8, 0.4, 0.8, 0.4, 0.75, 0.4, 0.75, 0.4, 0.7, 0.4, 0.7, 0.4, 0.75, 0.25, 0.6, 0.25, 0.6, 0.2, 0.6, 0.2, 0.6, 0.3, 0.9, 0.3, 0.9, 0.35, 0.9, 0.35, 0.9, 0.8, 0.9, 0.8, 0.9, 0.85, 0.9, 0.85, 0.9, 0.2, 0.6, 0.2, 0.6, 0.15, 0.6, 0.15, 0.6, 0.15, 0.6, 0.15, 0.6, 0.1, 0.6, 0.1, 0.6, 0.25, 0.9, 0.25, 0.9, 0.3, 0.9, 0.3, 0.9, 0.75, 0.9, 0.75, 0.9, 0.8, 0.9, 0.8, 0.9, 0.1, 0.9, 0.1, 0.9, 0.15, 0.9, 0.15, 0.9, 0.4, 0.6, 0.4, 0.6, 0.35, 0.6, 0.35, 0.6, 0.2, 0.9, 0.2, 0.9, 0.25, 0.9, 0.25, 0.9, 0.9, 0.6, 0.9, 0.6, 0.85, 0.6, 0.85, 0.6, 0.7, 0.9, 0.7, 0.9, 0.75, 0.9, 0.75, 0.9, 0.4, 0.65, 0.4, 0.65, 0.4, 0.6, 0.4, 0.6, 0.85, 0.6, 0.85, 0.6, 0.8, 0.6, 0.8, 0.6, 0.4, 0.7, 0.4, 0.7, 0.4, 0.65, 0.4, 0.65, 0.4, 0.7, 0.8, 0.6, 0.8, 0.6, 0.75, 0.6, 0.75, 0.6, 0.7, 0.3, 0.75, 0.3, 0.75, 0.35, 0.7, 0.35, 0.15, 0.9, 0.15, 0.9, 0.2, 0.9, 0.2, 0.9, 0.1, 0.6, 0.1, 0.6, 0.1, 0.65, 0.1, 0.65, 0.1, 0.7, 0.1, 0.7, 0.1, 0.75, 0.1, 0.75, 0.65, 0.9, 0.65, 0.9, 0.7, 0.9, 0.7, 0.9, 0.6, 0.6, 0.6, 0.6, 0.6, 0.65, 0.6, 0.65, 0.65, 0.3, 0.7, 0.3, 0.7, 0.35, 0.65, 0.35, 0.75, 0.6, 0.75, 0.6, 0.7, 0.6, 0.7, 0.6, 0.1, 0.65, 0.1, 0.65, 0.1, 0.7, 0.1, 0.7, 0.1, 0.75, 0.1, 0.75, 0.1, 0.8, 0.1, 0.8, 0.9, 0.65, 0.9, 0.65, 0.9, 0.6, 0.9, 0.6, 0.9, 0.8, 0.9, 0.8, 0.9, 0.75, 0.9, 0.75, 0.7, 0.6, 0.7, 0.6, 0.65, 0.6, 0.65, 0.6, 0.4, 0.7, 0.4, 0.75, 0.4, 0.75, 0.4, 0.7, 0.4, 0.85, 0.4, 0.85, 0.4, 0.8, 0.4, 0.8, 0.4, 0.8, 0.9, 0.7, 0.9, 0.7, 0.9, 0.65, 0.9, 0.65, 0.6, 0.9, 0.6, 0.9, 0.65, 0.9, 0.65, 0.9, 0.4, 0.8, 0.4, 0.75, 0.4, 0.75, 0.4, 0.8, 0.65, 0.6, 0.65, 0.6, 0.6, 0.6, 0.6, 0.6, 0.9, 0.75, 0.9, 0.75, 0.9, 0.7, 0.9, 0.7, 0.9, 0.85, 0.9, 0.85, 0.9, 0.8, 0.9, 0.8, 0.1, 0.8, 0.1, 0.8, 0.1, 0.85, 0.1, 0.85, 0.6, 0.65, 0.6, 0.65, 0.6, 0.7, 0.6, 0.7, 0.6, 0.7, 0.6, 0.85, 0.6, 0.85, 0.6, 0.9, 0.6, 0.9, 0.6, 0.8, 0.6, 0.8, 0.6, 0.85, 0.6, 0.85, 0.6, 0.8, 0.35, 0.9, 0.35, 0.9, 0.4, 0.9, 0.4, 0.9, 0.85, 0.9, 0.85, 0.9, 0.9, 0.9, 0.9, 0.9, 0.35, 0.6, 0.35, 0.6, 0.3, 0.6, 0.3, 0.6, 0.4, 0.9, 0.4, 0.9, 0.4, 0.85, 0.4, 0.85, 0.9, 0.9, 0.9, 0.9, 0.9, 0.85, 0.9, 0.85, 0.3, 0.6, 0.3, 0.6, 0.25, 0.6, 0.25, 0.6, 0.15, 0.8, 0.2, 0.8, 0.2, 0.85, 0.15, 0.85, 0.2, 0.8, 0.25, 0.8, 0.25, 0.85, 0.2, 0.85, 0.25, 0.8, 0.3, 0.8, 0.3, 0.85, 0.25, 0.85, 0.3, 0.8, 0.35, 0.8, 0.35, 0.85, 0.3, 0.85, 0.85, 0.8, 0.85, 0.75, 0.85, 0.75, 0.85, 0.8, 0.65, 0.8, 0.7, 0.8, 0.7, 0.85, 0.65, 0.85, 0.7, 0.8, 0.75, 0.8, 0.75, 0.85, 0.7, 0.85, 0.75, 0.8, 0.8, 0.8, 0.8, 0.85, 0.75, 0.85, 0.8, 0.8, 0.85, 0.8, 0.85, 0.85, 0.8, 0.85, 0.15, 0.75, 0.15, 0.8, 0.15, 0.8, 0.15, 0.75, 0.75, 0.85, 0.8, 0.85, 0.8, 0.85, 0.75, 0.85, 0.35, 0.7, 0.35, 0.65, 0.35, 0.65, 0.35, 0.7, 0.7, 0.65, 0.65, 0.65, 0.65, 0.65, 0.7, 0.65, 0.85, 0.85, 0.85, 0.8, 0.85, 0.8, 0.85, 0.85, 0.8, 0.85, 0.85, 0.85, 0.85, 0.85, 0.8, 0.85, 0.2, 0.25, 0.25, 0.25, 0.25, 0.3, 0.2, 0.3, 0.15, 0.25, 0.2, 0.25, 0.2, 0.3, 0.15, 0.3, 0.2, 0.2, 0.25, 0.2, 0.25, 0.25, 0.2, 0.25, 0.15, 0.2, 0.2, 0.2, 0.2, 0.25, 0.15, 0.25, 0.2, 0.15, 0.25, 0.15, 0.25, 0.2, 0.2, 0.2, 0.15, 0.15, 0.2, 0.15, 0.2, 0.2, 0.15, 0.2, 0.15, 0.3, 0.2, 0.3, 0.2, 0.35, 0.15, 0.35, 0.2, 0.3, 0.25, 0.3, 0.25, 0.35, 0.2, 0.35, 0.25, 0.15, 0.25, 0.2, 0.25, 0.2, 0.25, 0.15, 0.15, 0.3, 0.15, 0.25, 0.15, 0.25, 0.15, 0.3, 0.25, 0.2, 0.25, 0.25, 0.25, 0.25, 0.25, 0.2, 0.15, 0.2, 0.15, 0.15, 0.15, 0.15, 0.15, 0.2, 0.3, 0.25, 0.3, 0.2, 0.3, 0.2, 0.3, 0.25, 0.4, 0.3, 0.35, 0.3, 0.35, 0.3, 0.4, 0.3, 0.3, 0.2, 0.35, 0.2, 0.35, 0.2, 0.3, 0.2, 0.35, 0.3, 0.3, 0.3, 0.3, 0.3, 0.35, 0.3, 0.35, 0.3, 0.3, 0.3, 0.3, 0.3, 0.35, 0.3, 0.35, 0.2, 0.4, 0.2, 0.4, 0.2, 0.35, 0.2, 0.65, 0.3, 0.7, 0.3, 0.7, 0.3, 0.65, 0.3, 0.8, 0.35, 0.75, 0.35, 0.75, 0.35, 0.8, 0.35, 0.35, 0.25, 0.4, 0.25, 0.4, 0.3, 0.35, 0.3, 0.3, 0.25, 0.35, 0.25, 0.35, 0.3, 0.3, 0.3, 0.35, 0.2, 0.4, 0.2, 0.4, 0.25, 0.35, 0.25, 0.3, 0.2, 0.35, 0.2, 0.35, 0.25, 0.3, 0.25, 0.65, 0.35, 0.65, 0.3, 0.65, 0.3, 0.65, 0.35, 0.35, 0.2, 0.4, 0.2, 0.4, 0.2, 0.35, 0.2, 0.85, 0.3, 0.85, 0.35, 0.85, 0.35, 0.85, 0.3, 0.3, 0.3, 0.3, 0.25, 0.3, 0.25, 0.3, 0.3, 0.9, 0.25, 0.85, 0.25, 0.85, 0.25, 0.9, 0.25, 0.7, 0.15, 0.7, 0.1, 0.7, 0.1, 0.7, 0.15, 0.7, 0.2, 0.7, 0.15, 0.7, 0.15, 0.7, 0.2, 0.75, 0.25, 0.7, 0.25, 0.7, 0.25, 0.75, 0.25, 0.7, 0.25, 0.7, 0.2, 0.7, 0.2, 0.7, 0.25, 0.85, 0.25, 0.8, 0.25, 0.8, 0.25, 0.85, 0.25, 0.8, 0.25, 0.75, 0.25, 0.75, 0.25, 0.8, 0.25, 0.0, 0.5, 0.25, 0.5, 0.25, 0.75, 0.0, 0.75, 0.0, 0.5, 0.25, 0.5, 0.25, 0.75, 0.0, 0.75, 0.0, 0.5, 0.25, 0.5, 0.25, 0.75, 0.0, 0.75, 0.0, 0.5, 0.25, 0.5, 0.25, 0.75, 0.0, 0.75, 0.0, 0.5, 0.25, 0.5, 0.25, 0.75, 0.0, 0.75, 0.0, 0.5, 0.25, 0.5, 0.25, 0.75, 0.0, 0.75, 0.0, 0.5, 0.25, 0.5, 0.25, 0.75, 0.0, 0.75, 0.0, 0.5, 0.25, 0.5, 0.25, 0.75, 0.0, 0.75, 0.0, 0.5, 0.25, 0.5, 0.25, 0.75, 0.0, 0.75, 0.0, 0.5, 0.25, 0.5, 0.25, 0.75, 0.0, 0.75, 0.0, 0.5, 0.25, 0.5, 0.25, 0.75, 0.0, 0.75, 0.0, 0.5, 0.25, 0.5, 0.25, 0.75, 0.0, 0.75, 0.8, 0.25, 0.75, 0.25, 0.75, 0.25, 0.8, 0.25, 0.85, 0.75, 0.9, 0.75, 0.9, 0.8, 0.85, 0.8, 0.1, 0.75, 0.15, 0.75, 0.15, 0.8, 0.1, 0.8, 0.85, 0.7, 0.9, 0.7, 0.9, 0.75, 0.85, 0.75, 0.1, 0.7, 0.15, 0.7, 0.15, 0.75, 0.1, 0.75, 0.85, 0.65, 0.9, 0.65, 0.9, 0.7, 0.85, 0.7, 0.6, 0.65, 0.65, 0.65, 0.65, 0.7, 0.6, 0.7, 0.35, 0.65, 0.4, 0.65, 0.4, 0.7, 0.35, 0.7, 0.1, 0.65, 0.15, 0.65, 0.15, 0.7, 0.1, 0.7, 0.85, 0.6, 0.9, 0.6, 0.9, 0.65, 0.85, 0.65, 0.8, 0.6, 0.85, 0.6, 0.85, 0.65, 0.8, 0.65, 0.75, 0.6, 0.8, 0.6, 0.8, 0.65, 0.75, 0.65, 0.7, 0.6, 0.75, 0.6, 0.75, 0.65, 0.7, 0.65, 0.65, 0.6, 0.7, 0.6, 0.7, 0.65, 0.65, 0.65, 0.6, 0.6, 0.65, 0.6, 0.65, 0.65, 0.6, 0.65, 0.35, 0.6, 0.4, 0.6, 0.4, 0.65, 0.35, 0.65, 0.3, 0.6, 0.35, 0.6, 0.35, 0.65, 0.3, 0.65, 0.25, 0.6, 0.3, 0.6, 0.3, 0.65, 0.25, 0.65, 0.2, 0.6, 0.25, 0.6, 0.25, 0.65, 0.2, 0.65, 0.15, 0.6, 0.2, 0.6, 0.2, 0.65, 0.15, 0.65, 0.1, 0.6, 0.15, 0.6, 0.15, 0.65, 0.1, 0.65, 0.1, 0.8, 0.15, 0.8, 0.15, 0.85, 0.1, 0.85, 0.35, 0.8, 0.4, 0.8, 0.4, 0.85, 0.35, 0.85, 0.6, 0.8, 0.65, 0.8, 0.65, 0.85, 0.6, 0.85, 0.85, 0.8, 0.9, 0.8, 0.9, 0.85, 0.85, 0.85, 0.1, 0.85, 0.15, 0.85, 0.15, 0.9, 0.1, 0.9, 0.15, 0.85, 0.2, 0.85, 0.2, 0.9, 0.15, 0.9, 0.2, 0.85, 0.25, 0.85, 0.25, 0.9, 0.2, 0.9, 0.25, 0.85, 0.3, 0.85, 0.3, 0.9, 0.25, 0.9, 0.3, 0.85, 0.35, 0.85, 0.35, 0.9, 0.3, 0.9, 0.35, 0.85, 0.4, 0.85, 0.4, 0.9, 0.35, 0.9, 0.6, 0.85, 0.65, 0.85, 0.65, 0.9, 0.6, 0.9, 0.65, 0.85, 0.7, 0.85, 0.7, 0.9, 0.65, 0.9, 0.7, 0.85, 0.75, 0.85, 0.75, 0.9, 0.7, 0.9, 0.75, 0.85, 0.8, 0.85, 0.8, 0.9, 0.75, 0.9, 0.8, 0.85, 0.85, 0.85, 0.85, 0.9, 0.8, 0.9, 0.85, 0.85, 0.9, 0.85, 0.9, 0.9, 0.85, 0.9, 0.2, 0.65, 0.15, 0.65, 0.15, 0.65, 0.2, 0.65, 0.6, 0.8, 0.65, 0.8, 0.65, 0.8, 0.6, 0.8, 0.85, 0.7, 0.85, 0.65, 0.85, 0.65, 0.85, 0.7, 0.3, 0.85, 0.35, 0.85, 0.35, 0.85, 0.3, 0.85, 0.85, 0.65, 0.8, 0.65, 0.8, 0.65, 0.85, 0.65, 0.35, 0.8, 0.4, 0.8, 0.4, 0.8, 0.35, 0.8, 0.35, 0.85, 0.35, 0.8, 0.35, 0.8, 0.35, 0.85, 0.25, 0.85, 0.3, 0.85, 0.3, 0.85, 0.25, 0.85, 0.2, 0.85, 0.25, 0.85, 0.25, 0.85, 0.2, 0.85, 0.8, 0.65, 0.75, 0.65, 0.75, 0.65, 0.8, 0.65, 0.15, 0.85, 0.2, 0.85, 0.2, 0.85, 0.15, 0.85, 0.65, 0.65, 0.65, 0.7, 0.65, 0.7, 0.65, 0.65, 0.75, 0.65, 0.7, 0.65, 0.7, 0.65, 0.75, 0.65, 0.4, 0.7, 0.35, 0.7, 0.35, 0.7, 0.4, 0.7, 0.15, 0.8, 0.15, 0.85, 0.15, 0.85, 0.15, 0.8, 0.1, 0.85, 0.1, 0.85, 0.1, 0.9, 0.1, 0.9])
me_grid.materials.append(mat_material)
me_grid.use_remesh_fix_poles = True
me_grid.use_remesh_preserve_attributes = False
me_grid.use_mirror_vertex_groups = False
me_grid.update()

# ---- objects
ob_grid = bpy.data.objects.new('Grid', me_grid)

# ---- transforms, parenting, visibility, modifiers, constraints
ob_grid.location = (0.0, 0.0, 0.0)
ob_grid.lineart.crease_threshold = 0.0

# ---- collection membership
col_collection.objects.link(ob_grid)

# ---- scene / render settings (as saved in the file)
scene.frame_start = 1; scene.frame_end = 250; scene.frame_set(1)
scene.render.engine = 'BLENDER_EEVEE_NEXT'
scene.cycles.use_denoising = False
scene.cycles.samples = 128
scene.cycles.sampling_pattern = 'TABULATED_SOBOL'
scene.cycles.use_adaptive_sampling = False
scene.cycles.use_light_tree = False
scene.view_settings.view_transform = 'Filmic'
bpy.context.view_layer.update()

# ---- added for rendering (the .blend has no active camera and no usable light): camera, sun
cam_auto = bpy.data.cameras.new('AutoCamera')
cam_auto.lens = 50.0
cam_auto.sensor_width = 36.0
cam_auto.clip_end = 1000.0
ob_auto_camera = bpy.data.objects.new('AutoCamera', cam_auto)
scene.collection.objects.link(ob_auto_camera)
ob_auto_camera.location = (52.6322, -63.1586, 45.1058)
ob_auto_camera.rotation_euler = (1.09748, -7.21219e-08, 0.694738)
scene.camera = ob_auto_camera
light_auto_sun = bpy.data.lights.new('AutoSun', 'SUN')
light_auto_sun.energy = 3.0
light_auto_sun.angle = 0.0523599
ob_auto_sun = bpy.data.objects.new('AutoSun', light_auto_sun)
scene.collection.objects.link(ob_auto_sun)
ob_auto_sun.rotation_euler = (0.872665, 0.174533, 0.523599)
bpy.context.view_layer.update()
